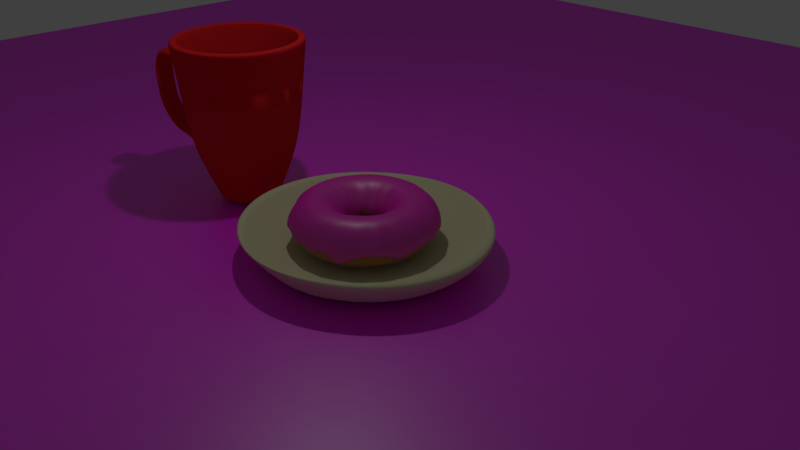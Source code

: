 # Source: untitled6.blend  (saved by Blender 2.79.0; exported with 4.5.12 LTS)
import bpy
from mathutils import Matrix  # noqa: F401  (used for matrix-valued properties, if any)

bpy.ops.wm.read_factory_settings(use_empty=True)
scene = bpy.context.scene
scene.name = 'Scene'

# ---- collections
col_collection_1 = bpy.data.collections.new('Collection 1'); scene.collection.children.link(col_collection_1)
col_collection_2 = bpy.data.collections.new('Collection 2'); scene.collection.children.link(col_collection_2)
col_collection_3 = bpy.data.collections.new('Collection 3'); scene.collection.children.link(col_collection_3)
col_collection_4 = bpy.data.collections.new('Collection 4'); scene.collection.children.link(col_collection_4)
col_collection_4.hide_render = True
col_collection_4.hide_viewport = True

# ---- images (referenced by path relative to the original .blend; pixels are not part of the script)
import os
ASSET_DIR = os.environ.get("B2B_ASSET_DIR", "")  # directory of the original .blend (textures are referenced by path, not embedded)
HERE = os.path.dirname(os.path.abspath(__file__))  # packed textures are extracted next to this script under _unpacked/

def load_image(name, relpath, width, height, colorspace="sRGB"):
    """Load a texture the original file referenced (path relative to the .blend, or extracted next to this script)."""
    p = next((c for c in (os.path.join(HERE, relpath), os.path.join(ASSET_DIR, relpath)) if relpath and os.path.exists(c)), "")
    if p:
        img = bpy.data.images.load(p, check_existing=True)
        img.name = name
    else:  # same state as the original file: an image datablock whose file is absent (Cycles renders it pink)
        img = bpy.data.images.new(name, width, height)
        img.source = "FILE"
        img.filepath = "//" + (relpath or name)
    img.colorspace_settings.name = colorspace
    return img
img_wood_015_basecolor_jpg_001 = load_image('Wood_015_basecolor.jpg.001', 'Wood_015_basecolor.jpg', 1024, 1024, 'sRGB')

# ---- materials (node trees are filled in below, after node groups)
mat_material_002 = bpy.data.materials.new('Material.002')
mat_material_002.alpha_threshold = 0.0
mat_material_002.roughness = 0.5
mat_material_001 = bpy.data.materials.new('Material.001')
mat_material_001.alpha_threshold = 0.0
mat_material_001.roughness = 0.5
mat_material_003 = bpy.data.materials.new('Material.003')
mat_material_003.alpha_threshold = 0.0
mat_material_003.roughness = 0.5
mat_material_004 = bpy.data.materials.new('Material.004')
mat_material_004.alpha_threshold = 0.0
mat_material_004.roughness = 0.5
mat_material = bpy.data.materials.new('Material')
mat_material.alpha_threshold = 0.0
mat_material.roughness = 0.5
mat_yellow = bpy.data.materials.new('yellow')
mat_yellow.alpha_threshold = 0.0
mat_yellow.roughness = 0.5
mat_green = bpy.data.materials.new('green')
mat_green.alpha_threshold = 0.0
mat_green.roughness = 0.5
mat_sprikle_blue = bpy.data.materials.new('sprikle_blue')
mat_sprikle_blue.alpha_threshold = 0.0
mat_sprikle_blue.roughness = 0.5

# ---- material node trees
mat_material_002.use_nodes = True; mat_material_002.node_tree.nodes.clear()
_N = mat_material_002.node_tree.nodes; _L = mat_material_002.node_tree.links
n0 = _N.new('ShaderNodeOutputMaterial'); n0.name = 'Material Output'; n0.location = (460, 306)
n1 = _N.new('ShaderNodeMixShader'); n1.name = 'Mix Shader'; n1.location = (240, 326)
n1.inputs[0].default_value = 0.1
n2 = _N.new('ShaderNodeBsdfDiffuse'); n2.name = 'Diffuse BSDF'; n2.location = (20, 397)
n2.inputs[0].default_value = (0.8, 0.01122, 0.509, 1.0)
n2.inputs[1].default_value = 0.25
n3 = _N.new('ShaderNodeBsdfAnisotropic'); n3.name = 'Glossy BSDF'; n3.location = (25, 238)
n3.distribution = 'GGX'
n3.inputs[1].default_value = 0.4472
_L.new(n2.outputs[0], n1.inputs[1])
_L.new(n1.outputs[0], n0.inputs[0])
_L.new(n3.outputs[0], n1.inputs[2])
n0.is_active_output = True
mat_material_001.use_nodes = True; mat_material_001.node_tree.nodes.clear()
_N = mat_material_001.node_tree.nodes; _L = mat_material_001.node_tree.links
n0 = _N.new('ShaderNodeBsdfDiffuse'); n0.name = 'Diffuse BSDF'; n0.location = (10, 300)
n0.inputs[0].default_value = (0.8864, 0.4678, 0.214, 1.0)
n0.inputs[1].default_value = 0.375
n1 = _N.new('ShaderNodeMixShader'); n1.name = 'Mix Shader'; n1.location = (267, 311)
n2 = _N.new('ShaderNodeOutputMaterial'); n2.name = 'Material Output'; n2.location = (467, 324)
n2.width = 159
_L.new(n0.outputs[0], n1.inputs[1])
_L.new(n1.outputs[0], n2.inputs[0])
n2.is_active_output = True
mat_material_003.use_nodes = True; mat_material_003.node_tree.nodes.clear()
_N = mat_material_003.node_tree.nodes; _L = mat_material_003.node_tree.links
n0 = _N.new('ShaderNodeBsdfDiffuse'); n0.name = 'Diffuse BSDF'; n0.location = (10, 300)
n0.inputs[0].default_value = (0.8, 0.02118, 0.02715, 1.0)
n0.inputs[1].default_value = 0.225
n1 = _N.new('ShaderNodeBsdfAnisotropic'); n1.name = 'Glossy BSDF'; n1.location = (10, 146)
n1.distribution = 'GGX'
n1.inputs[0].default_value = (0.0, 0.0, 0.0, 1.0)
n1.inputs[1].default_value = 0.5477
n2 = _N.new('ShaderNodeOutputMaterial'); n2.name = 'Material Output'; n2.location = (479, 230)
n3 = _N.new('ShaderNodeMixShader'); n3.name = 'Mix Shader'; n3.location = (259, 274)
n3.inputs[0].default_value = 0.1
_L.new(n0.outputs[0], n3.inputs[1])
_L.new(n3.outputs[0], n2.inputs[0])
_L.new(n1.outputs[0], n3.inputs[2])
n2.is_active_output = True
mat_material_004.use_nodes = True; mat_material_004.node_tree.nodes.clear()
_N = mat_material_004.node_tree.nodes; _L = mat_material_004.node_tree.links
n0 = _N.new('ShaderNodeBsdfDiffuse'); n0.name = 'Diffuse BSDF'; n0.location = (10, 300)
n1 = _N.new('ShaderNodeOutputMaterial'); n1.name = 'Material Output'; n1.location = (587, 294)
n2 = _N.new('ShaderNodeMixShader'); n2.name = 'Mix Shader'; n2.location = (303, 338)
n2.inputs[0].default_value = 0.1818
n3 = _N.new('ShaderNodeBsdfAnisotropic'); n3.name = 'Glossy BSDF'; n3.location = (33, 162)
n3.distribution = 'GGX'
n3.inputs[1].default_value = 0.4472
n4 = _N.new('ShaderNodeTexImage'); n4.name = 'Image Texture'; n4.location = (-213, 301)
n4.width = 140
n4.image = img_wood_015_basecolor_jpg_001
_L.new(n0.outputs[0], n2.inputs[1])
_L.new(n2.outputs[0], n1.inputs[0])
_L.new(n3.outputs[0], n2.inputs[2])
_L.new(n4.outputs[0], n0.inputs[0])
n1.is_active_output = True
mat_material.use_nodes = True; mat_material.node_tree.nodes.clear()
_N = mat_material.node_tree.nodes; _L = mat_material.node_tree.links
n0 = _N.new('ShaderNodeOutputMaterial'); n0.name = 'Material Output'; n0.location = (385, 300)
n1 = _N.new('ShaderNodeBsdfDiffuse'); n1.name = 'Diffuse BSDF'; n1.location = (10, 300)
n1.inputs[0].default_value = (0.7421, 0.7181, 0.4597, 1.0)
n1.inputs[1].default_value = 0.1833
n2 = _N.new('ShaderNodeMixShader'); n2.name = 'Mix Shader'; n2.location = (218, 222)
n2.inputs[0].default_value = 0.03636
n3 = _N.new('ShaderNodeBsdfAnisotropic'); n3.name = 'Glossy BSDF'; n3.location = (7, 150)
n3.distribution = 'GGX'
n3.inputs[0].default_value = (0.04499, 0.8, 0.01431, 1.0)
n3.inputs[1].default_value = 0.483
_L.new(n1.outputs[0], n2.inputs[1])
_L.new(n2.outputs[0], n0.inputs[0])
_L.new(n3.outputs[0], n2.inputs[2])
n0.is_active_output = True
mat_yellow.use_nodes = True; mat_yellow.node_tree.nodes.clear()
_N = mat_yellow.node_tree.nodes; _L = mat_yellow.node_tree.links
n0 = _N.new('ShaderNodeOutputMaterial'); n0.name = 'Material Output'; n0.location = (433, 300)
n1 = _N.new('ShaderNodeMixShader'); n1.name = 'Mix Shader'; n1.location = (198, 309)
n1.inputs[0].default_value = 0.4
n2 = _N.new('ShaderNodeBsdfDiffuse'); n2.name = 'Diffuse BSDF'; n2.location = (-94, 299)
n2.inputs[0].default_value = (0.8, 0.6902, 0.0403, 1.0)
n3 = _N.new('ShaderNodeBsdfAnisotropic'); n3.name = 'Glossy BSDF'; n3.location = (-86, 149)
n3.distribution = 'GGX'
n3.inputs[1].default_value = 0.3764
_L.new(n2.outputs[0], n1.inputs[1])
_L.new(n1.outputs[0], n0.inputs[0])
_L.new(n3.outputs[0], n1.inputs[2])
n0.is_active_output = True
mat_green.use_nodes = True; mat_green.node_tree.nodes.clear()
_N = mat_green.node_tree.nodes; _L = mat_green.node_tree.links
n0 = _N.new('ShaderNodeOutputMaterial'); n0.name = 'Material Output'; n0.location = (433, 300)
n1 = _N.new('ShaderNodeMixShader'); n1.name = 'Mix Shader'; n1.location = (198, 309)
n1.inputs[0].default_value = 0.4
n2 = _N.new('ShaderNodeBsdfDiffuse'); n2.name = 'Diffuse BSDF'; n2.location = (-94, 299)
n2.inputs[0].default_value = (0.09244, 0.8, 0.05955, 1.0)
n3 = _N.new('ShaderNodeBsdfAnisotropic'); n3.name = 'Glossy BSDF'; n3.location = (-86, 149)
n3.distribution = 'GGX'
n3.inputs[1].default_value = 0.3764
_L.new(n2.outputs[0], n1.inputs[1])
_L.new(n1.outputs[0], n0.inputs[0])
_L.new(n3.outputs[0], n1.inputs[2])
n0.is_active_output = True
mat_sprikle_blue.use_nodes = True; mat_sprikle_blue.node_tree.nodes.clear()
_N = mat_sprikle_blue.node_tree.nodes; _L = mat_sprikle_blue.node_tree.links
n0 = _N.new('ShaderNodeOutputMaterial'); n0.name = 'Material Output'; n0.location = (433, 300)
n1 = _N.new('ShaderNodeMixShader'); n1.name = 'Mix Shader'; n1.location = (198, 309)
n1.inputs[0].default_value = 0.4
n2 = _N.new('ShaderNodeBsdfDiffuse'); n2.name = 'Diffuse BSDF'; n2.location = (-94, 299)
n2.inputs[0].default_value = (0.01574, 0.01354, 0.8, 1.0)
n3 = _N.new('ShaderNodeBsdfAnisotropic'); n3.name = 'Glossy BSDF'; n3.location = (-86, 149)
n3.distribution = 'GGX'
n3.inputs[1].default_value = 0.3764
_L.new(n2.outputs[0], n1.inputs[1])
_L.new(n1.outputs[0], n0.inputs[0])
_L.new(n3.outputs[0], n1.inputs[2])
n0.is_active_output = True

# ---- world
world_world = bpy.data.worlds.new('World'); scene.world = world_world
world_world.color = (0.05088, 0.05088, 0.05088)
world_world.use_sun_shadow = False
world_world.sun_shadow_jitter_overblur = 0.0
world_world.cycles.sampling_method = 'MANUAL'

# ---- cameras
cam_camera = bpy.data.cameras.new('Camera')
cam_camera.clip_end = 100.0
cam_camera.lens = 35.0
cam_camera.sensor_width = 32.0
cam_camera.sensor_height = 18.0
cam_camera.ortho_scale = 7.314
cam_camera.dof.focus_distance = 0.0

# ---- lights
light_lamp = bpy.data.lights.new('Lamp', 'POINT')
light_lamp.transmission_factor = 0.0
light_lamp.cutoff_distance = 30.0
light_lamp.energy = 100.0
light_lamp.shadow_buffer_clip_start = 1.001
light_lamp.shadow_soft_size = 0.1
light_lamp.shadow_maximum_resolution = 0.006
light_lamp.use_absolute_resolution = True

# ---- meshes
me_torus_003 = bpy.data.meshes.new('Torus.003')
me_torus_003.from_pydata([(0.9046, 0.0001829, -0.01768), (0.877, 0.0002494, 0.05565), (0.7855, 0.0003497, 0.2378), (0.6386, 0.0003497, 0.2772), (0.4916, 0.0003497, 0.2378), (0.3628, 3.801e-05, 0.1277), (0.3389, 0.0002539, -0.02711), (0.8834, 0.1164, -0.06483), (0.8505, 0.1121, 0.1287), (0.7788, 0.1029, 0.2378), (0.6331, 0.08372, 0.2772), (0.4874, 0.06455, 0.2378), (0.3772, 0.04998, 0.08953), (0.3259, 0.04301, -0.09469), (0.8578, 0.23, -0.01645), (0.8417, 0.2258, 0.09197), (0.7587, 0.2037, 0.2378), (0.6168, 0.1657, 0.2772), (0.4749, 0.1276, 0.2378), (0.357, 0.0958, 0.0641), (0.3255, 0.08749, -0.0208), (0.832, 0.3448, -0.07536), (0.8108, 0.3362, 0.1057), (0.7257, 0.301, 0.2378), (0.5899, 0.2448, 0.2772), (0.4542, 0.1886, 0.2378), (0.3404, 0.1412, 0.0437), (0.3108, 0.129, -0.08138), (0.7637, 0.441, -0.003206), (0.7546, 0.4359, 0.1324), (0.6802, 0.3932, 0.2378), (0.553, 0.3197, 0.2772), (0.4257, 0.2463, 0.2378), (0.3303, 0.1911, 0.06097), (0.2896, 0.1675, -0.09262), (0.7067, 0.5424, -0.0849), (0.6892, 0.5291, 0.08364), (0.6231, 0.4786, 0.2378), (0.5066, 0.3892, 0.2772), (0.39, 0.2998, 0.2378), (0.2879, 0.221, 0.06811), (0.2666, 0.2048, -0.02006), (0.6429, 0.6433, -0.06568), (0.618, 0.6184, 0.1032), (0.5554, 0.5559, 0.2378), (0.4515, 0.452, 0.2772), (0.3476, 0.3481, 0.2378), (0.2659, 0.2663, 0.04813), (0.2348, 0.235, -0.06451), (0.5388, 0.7023, -0.04067), (0.5416, 0.7064, 0.08157), (0.4781, 0.6237, 0.2378), (0.3887, 0.5071, 0.2772), (0.2992, 0.3906, 0.2378), (0.2309, 0.3014, 0.1231), (0.2019, 0.2634, -0.07135), (0.4419, 0.7655, -0.04677), (0.4399, 0.7625, 0.1098), (0.3926, 0.6808, 0.2378), (0.3192, 0.5535, 0.2772), (0.2457, 0.4263, 0.2378), (0.183, 0.3172, 0.07751), (0.1653, 0.2865, -0.06077), (0.342, 0.8259, -0.05688), (0.3244, 0.7834, 0.1223), (0.3005, 0.7262, 0.2378), (0.2442, 0.5905, 0.2772), (0.188, 0.4548, 0.2378), (0.1431, 0.3461, 0.1001), (0.1307, 0.3163, -0.03884), (0.2394, 0.8943, -0.05844), (0.2222, 0.8297, 0.07108), (0.2031, 0.7593, 0.2378), (0.1651, 0.6173, 0.2772), (0.1271, 0.4754, 0.2378), (0.09776, 0.3657, 0.1152), (0.08784, 0.3287, -0.09395), (0.1155, 0.8774, -0.06666), (0.1102, 0.8376, 0.1192), (0.1023, 0.7793, 0.2378), (0.08317, 0.6336, 0.2772), (0.064, 0.488, 0.2378), (0.04761, 0.362, 0.1179), (0.04373, 0.3333, -0.0754), (-0.0001512, 0.9182, -0.03479), (-7.492e-06, 0.8393, 0.1303), (-0.0002019, 0.786, 0.2378), (-0.0002019, 0.6391, 0.2772), (-0.0002019, 0.4922, 0.2378), (-7.466e-08, 0.3602, 0.06572), (-7.68e-05, 0.3316, -0.0153), (-0.1162, 0.8822, -0.04933), (-0.1098, 0.8337, 0.09824), (-0.1028, 0.7793, 0.2378), (-0.08358, 0.6336, 0.2772), (-0.0644, 0.488, 0.2378), (-0.04928, 0.3735, 0.1008), (-0.04425, 0.3353, -0.06757), (-0.2378, 0.8872, -0.04752), (-0.2194, 0.8187, 0.07338), (-0.2035, 0.7593, 0.2378), (-0.1655, 0.6173, 0.2772), (-0.1275, 0.4754, 0.2378), (-0.09475, 0.3535, 0.1052), (-0.08712, 0.3249, -0.03787), (-0.337, 0.8135, -0.04964), (-0.3391, 0.8185, 0.09888), (-0.3009, 0.7262, 0.2378), (-0.2446, 0.5905, 0.2772), (-0.1884, 0.4548, 0.2378), (-0.1408, 0.3398, 0.0722), (-0.129, 0.3113, -0.0495), (-0.4605, 0.7976, -0.03617), (-0.42, 0.7274, 0.1046), (-0.393, 0.6808, 0.2378), (-0.3196, 0.5535, 0.2772), (-0.2461, 0.4263, 0.2378), (-0.1824, 0.3158, 0.07849), (-0.1643, 0.2846, -0.05542), (-0.5511, 0.7182, -0.04796), (-0.52, 0.6777, 0.1082), (-0.4785, 0.6237, 0.2378), (-0.3891, 0.5071, 0.2772), (-0.2996, 0.3906, 0.2378), (-0.2241, 0.2921, 0.06337), (-0.1998, 0.2604, -0.04655), (-0.6194, 0.6194, -0.0168), (-0.6163, 0.6164, 0.1166), (-0.5558, 0.5559, 0.2378), (-0.4519, 0.452, 0.2772), (-0.348, 0.3481, 0.2378), (-0.2553, 0.2553, 0.1084), (-0.2336, 0.2337, -0.05461), (-0.7207, 0.5532, -0.02337), (-0.6828, 0.524, 0.1039), (-0.6235, 0.4786, 0.2378), (-0.507, 0.3892, 0.2772), (-0.3904, 0.2998, 0.2378), (-0.297, 0.228, 0.1265), (-0.2584, 0.1983, -0.014), (-0.7663, 0.4425, -0.05063), (-0.7307, 0.4219, 0.07192), (-0.6806, 0.3932, 0.2378), (-0.5534, 0.3197, 0.2772), (-0.4262, 0.2463, 0.2378), (-0.32, 0.1848, 0.08155), (-0.2931, 0.1694, -0.02164), (-0.8245, 0.3416, -0.0466), (-0.7903, 0.3274, 0.09924), (-0.7261, 0.301, 0.2378), (-0.5903, 0.2448, 0.2772), (-0.4546, 0.1886, 0.2378), (-0.3472, 0.144, 0.08103), (-0.3102, 0.1286, -0.08584), (-0.8689, 0.233, -0.04866), (-0.8561, 0.2296, 0.1225), (-0.7591, 0.2037, 0.2378), (-0.6172, 0.1657, 0.2772), (-0.4753, 0.1276, 0.2378), (-0.3497, 0.09372, 0.07503), (-0.3286, 0.08828, -0.06455), (-0.8819, 0.1162, -0.04458), (-0.8656, 0.1142, 0.08243), (-0.7792, 0.1029, 0.2378), (-0.6335, 0.08372, 0.2772), (-0.4878, 0.06455, 0.2378), (-0.3742, 0.0495, 0.09069), (-0.3364, 0.04452, -0.08505), (-0.8847, 6.331e-05, -0.06755), (-0.842, 2.998e-05, 0.116), (-0.7859, 0.0003498, 0.2378), (-0.639, 0.0003498, 0.2772), (-0.492, 0.0003498, 0.2378), (-0.3661, 8.595e-05, 0.1189), (-0.3308, 0.0001205, -0.08033), (-0.896, -0.1178, -0.02746), (-0.8758, -0.115, 0.07127), (-0.7792, -0.1022, 0.2378), (-0.6335, -0.08303, 0.2772), (-0.4878, -0.06385, 0.2378), (-0.3581, -0.04713, 0.07086), (-0.3322, -0.04353, -0.09323), (-0.8624, -0.2309, -0.01818), (-0.8154, -0.2184, 0.09514), (-0.7591, -0.203, 0.2378), (-0.6172, -0.165, 0.2772), (-0.4753, -0.1269, 0.2378), (-0.3484, -0.09336, 0.1303), (-0.3255, -0.08697, -0.04578), (-0.8573, -0.3547, -0.02008), (-0.8064, -0.3337, 0.09074), (-0.7261, -0.3003, 0.2378), (-0.5903, -0.2441, 0.2772), (-0.4546, -0.1879, 0.2378), (-0.3332, -0.138, 0.05549), (-0.3016, -0.1249, -0.05954), (-0.8005, -0.4618, -0.032), (-0.7411, -0.4277, 0.1159), (-0.6806, -0.3925, 0.2378), (-0.5534, -0.319, 0.2772), (-0.4262, -0.2456, 0.2378), (-0.3173, -0.1831, 0.09325), (-0.2861, -0.165, -0.06019), (-0.698, -0.5356, -0.06311), (-0.6751, -0.5179, 0.0555), (-0.6235, -0.4779, 0.2378), (-0.507, -0.3885, 0.2772), (-0.3904, -0.2991, 0.2378), (-0.293, -0.2246, 0.04304), (-0.2632, -0.2018, -0.1033), (-0.6269, -0.6268, -0.04832), (-0.6208, -0.6204, 0.04962), (-0.5558, -0.5552, 0.2378), (-0.4519, -0.4513, 0.2772), (-0.348, -0.3474, 0.2378), (-0.2582, -0.2581, 0.05719), (-0.2348, -0.2345, -0.007249), (-0.5628, -0.7329, -0.06517), (-0.5357, -0.6977, 0.1283), (-0.4785, -0.623, 0.2378), (-0.3891, -0.5064, 0.2772), (-0.2996, -0.3899, 0.2378), (-0.2323, -0.3021, 0.1057), (-0.1998, -0.2602, -0.09289), (-0.4464, -0.7729, -0.02565), (-0.4257, -0.7371, 0.1137), (-0.393, -0.6801, 0.2378), (-0.3196, -0.5528, 0.2772), (-0.2461, -0.4256, 0.2378), (-0.1846, -0.3195, 0.07298), (-0.1645, -0.2848, -0.04379), (-0.344, -0.8301, -0.03077), (-0.3229, -0.7794, 0.09405), (-0.3009, -0.7255, 0.2378), (-0.2446, -0.5898, 0.2772), (-0.1884, -0.4541, 0.2378), (-0.1454, -0.3504, 0.04447), (-0.1279, -0.3083, -0.04613), (-0.2289, -0.8541, -0.09987), (-0.2169, -0.8095, 0.1124), (-0.2035, -0.7586, 0.2378), (-0.1655, -0.6166, 0.2772), (-0.1275, -0.4747, 0.2378), (-0.09905, -0.3687, 0.09348), (-0.08611, -0.3209, -0.1008), (-0.1147, -0.8714, -0.03303), (-0.1099, -0.8347, 0.1123), (-0.1028, -0.7786, 0.2378), (-0.08358, -0.6329, 0.2772), (-0.0644, -0.4873, 0.2378), (-0.04738, -0.3596, 0.1301), (-0.04385, -0.3321, -0.07368), (-2.512e-06, -0.8748, -0.06632), (-0.0001401, -0.8758, 0.04935), (-0.0002019, -0.7853, 0.2378), (-0.0002019, -0.6384, 0.2772), (-0.0002019, -0.4915, 0.2378), (-1.502e-05, -0.3619, 0.03217), (-5.449e-05, -0.329, -0.06649), (0.116, -0.8815, -0.09771), (0.1104, -0.8386, 0.09174), (0.1023, -0.7786, 0.2378), (0.08317, -0.6329, 0.2772), (0.064, -0.4873, 0.2378), (0.04944, -0.3765, 0.02345), (0.04319, -0.3285, -0.03638), (0.2287, -0.8534, -0.01059), (0.2225, -0.8305, 0.01646), (0.2031, -0.7586, 0.2378), (0.1651, -0.6166, 0.2772), (0.1271, -0.4747, 0.2378), (0.09588, -0.358, 0.04153), (0.08641, -0.3227, -0.02998), (0.3544, -0.8557, -0.0615), (0.323, -0.7797, 0.1062), (0.3005, -0.7255, 0.2378), (0.2442, -0.5898, 0.2772), (0.188, -0.4541, 0.2378), (0.1441, -0.348, 0.04652), (0.1248, -0.3014, -0.08698), (0.4661, -0.8073, -0.1553), (0.4341, -0.7519, 0.01946), (0.3926, -0.6801, 0.2378), (0.3192, -0.5528, 0.2772), (0.2457, -0.4256, 0.2378), (0.1851, -0.3206, 0.1093), (0.1709, -0.296, -0.06615), (0.5484, -0.7147, -0.08267), (0.5283, -0.6884, 0.07362), (0.4781, -0.623, 0.2378), (0.3887, -0.5064, 0.2772), (0.2992, -0.3899, 0.2378), (0.2326, -0.303, 0.08557), (0.2013, -0.2623, -0.1146), (0.6533, -0.6532, -0.02616), (0.6069, -0.6069, 0.09454), (0.5554, -0.5552, 0.2378), (0.4515, -0.4513, 0.2772), (0.3476, -0.3474, 0.2378), (0.2586, -0.2586, 0.1348), (0.2297, -0.2297, -0.0275), (0.7159, -0.5492, -0.03018), (0.6913, -0.5303, 0.03362), (0.6231, -0.4779, 0.2378), (0.5066, -0.3885, 0.2772), (0.39, -0.2991, 0.2378), (0.2949, -0.2262, 0.08023), (0.26, -0.1994, -0.009868), (0.7915, -0.4568, -0.01771), (0.7652, -0.4416, 0.1206), (0.6802, -0.3925, 0.2378), (0.553, -0.319, 0.2772), (0.4257, -0.2456, 0.2378), (0.3182, -0.1836, 0.09689), (0.2804, -0.1619, -0.01778), (0.8129, -0.3367, -0.06851), (0.7779, -0.3222, 0.03512), (0.7257, -0.3003, 0.2378), (0.5899, -0.2441, 0.2772), (0.4542, -0.1879, 0.2378), (0.3393, -0.1405, 0.07664), (0.3154, -0.1304, -0.05189), (0.8825, -0.2363, -0.113), (0.8498, -0.2275, 0.09591), (0.7587, -0.203, 0.2378), (0.6168, -0.165, 0.2772), (0.4749, -0.1269, 0.2378), (0.357, -0.09553, 0.04577), (0.3255, -0.08702, -0.06013), (0.8943, -0.1176, -0.1025), (0.8461, -0.1113, 0.1009), (0.7788, -0.1022, 0.2378), (0.6331, -0.08303, 0.2772), (0.4874, -0.06385, 0.2378), (0.3722, -0.04879, 0.09629), (0.3339, -0.04375, -0.0763)], [], [(0, 1, 8, 7), (1, 2, 9, 8), (2, 3, 10, 9), (3, 4, 11, 10), (4, 5, 12, 11), (5, 6, 13, 12), (7, 8, 15, 14), (8, 9, 16, 15), (9, 10, 17, 16), (10, 11, 18, 17), (11, 12, 19, 18), (12, 13, 20, 19), (14, 15, 22, 21), (15, 16, 23, 22), (16, 17, 24, 23), (17, 18, 25, 24), (18, 19, 26, 25), (19, 20, 27, 26), (21, 22, 29, 28), (22, 23, 30, 29), (23, 24, 31, 30), (24, 25, 32, 31), (25, 26, 33, 32), (26, 27, 34, 33), (28, 29, 36, 35), (29, 30, 37, 36), (30, 31, 38, 37), (31, 32, 39, 38), (32, 33, 40, 39), (33, 34, 41, 40), (35, 36, 43, 42), (36, 37, 44, 43), (37, 38, 45, 44), (38, 39, 46, 45), (39, 40, 47, 46), (40, 41, 48, 47), (42, 43, 50, 49), (43, 44, 51, 50), (44, 45, 52, 51), (45, 46, 53, 52), (46, 47, 54, 53), (47, 48, 55, 54), (49, 50, 57, 56), (50, 51, 58, 57), (51, 52, 59, 58), (52, 53, 60, 59), (53, 54, 61, 60), (54, 55, 62, 61), (56, 57, 64, 63), (57, 58, 65, 64), (58, 59, 66, 65), (59, 60, 67, 66), (60, 61, 68, 67), (61, 62, 69, 68), (63, 64, 71, 70), (64, 65, 72, 71), (65, 66, 73, 72), (66, 67, 74, 73), (67, 68, 75, 74), (68, 69, 76, 75), (70, 71, 78, 77), (71, 72, 79, 78), (72, 73, 80, 79), (73, 74, 81, 80), (74, 75, 82, 81), (75, 76, 83, 82), (77, 78, 85, 84), (78, 79, 86, 85), (79, 80, 87, 86), (80, 81, 88, 87), (81, 82, 89, 88), (82, 83, 90, 89), (84, 85, 92, 91), (85, 86, 93, 92), (86, 87, 94, 93), (87, 88, 95, 94), (88, 89, 96, 95), (89, 90, 97, 96), (91, 92, 99, 98), (92, 93, 100, 99), (93, 94, 101, 100), (94, 95, 102, 101), (95, 96, 103, 102), (96, 97, 104, 103), (98, 99, 106, 105), (99, 100, 107, 106), (100, 101, 108, 107), (101, 102, 109, 108), (102, 103, 110, 109), (103, 104, 111, 110), (105, 106, 113, 112), (106, 107, 114, 113), (107, 108, 115, 114), (108, 109, 116, 115), (109, 110, 117, 116), (110, 111, 118, 117), (112, 113, 120, 119), (113, 114, 121, 120), (114, 115, 122, 121), (115, 116, 123, 122), (116, 117, 124, 123), (117, 118, 125, 124), (119, 120, 127, 126), (120, 121, 128, 127), (121, 122, 129, 128), (122, 123, 130, 129), (123, 124, 131, 130), (124, 125, 132, 131), (126, 127, 134, 133), (127, 128, 135, 134), (128, 129, 136, 135), (129, 130, 137, 136), (130, 131, 138, 137), (131, 132, 139, 138), (133, 134, 141, 140), (134, 135, 142, 141), (135, 136, 143, 142), (136, 137, 144, 143), (137, 138, 145, 144), (138, 139, 146, 145), (140, 141, 148, 147), (141, 142, 149, 148), (142, 143, 150, 149), (143, 144, 151, 150), (144, 145, 152, 151), (145, 146, 153, 152), (147, 148, 155, 154), (148, 149, 156, 155), (149, 150, 157, 156), (150, 151, 158, 157), (151, 152, 159, 158), (152, 153, 160, 159), (154, 155, 162, 161), (155, 156, 163, 162), (156, 157, 164, 163), (157, 158, 165, 164), (158, 159, 166, 165), (159, 160, 167, 166), (161, 162, 169, 168), (162, 163, 170, 169), (163, 164, 171, 170), (164, 165, 172, 171), (165, 166, 173, 172), (166, 167, 174, 173), (168, 169, 176, 175), (169, 170, 177, 176), (170, 171, 178, 177), (171, 172, 179, 178), (172, 173, 180, 179), (173, 174, 181, 180), (175, 176, 183, 182), (176, 177, 184, 183), (177, 178, 185, 184), (178, 179, 186, 185), (179, 180, 187, 186), (180, 181, 188, 187), (182, 183, 190, 189), (183, 184, 191, 190), (184, 185, 192, 191), (185, 186, 193, 192), (186, 187, 194, 193), (187, 188, 195, 194), (189, 190, 197, 196), (190, 191, 198, 197), (191, 192, 199, 198), (192, 193, 200, 199), (193, 194, 201, 200), (194, 195, 202, 201), (196, 197, 204, 203), (197, 198, 205, 204), (198, 199, 206, 205), (199, 200, 207, 206), (200, 201, 208, 207), (201, 202, 209, 208), (203, 204, 211, 210), (204, 205, 212, 211), (205, 206, 213, 212), (206, 207, 214, 213), (207, 208, 215, 214), (208, 209, 216, 215), (210, 211, 218, 217), (211, 212, 219, 218), (212, 213, 220, 219), (213, 214, 221, 220), (214, 215, 222, 221), (215, 216, 223, 222), (217, 218, 225, 224), (218, 219, 226, 225), (219, 220, 227, 226), (220, 221, 228, 227), (221, 222, 229, 228), (222, 223, 230, 229), (224, 225, 232, 231), (225, 226, 233, 232), (226, 227, 234, 233), (227, 228, 235, 234), (228, 229, 236, 235), (229, 230, 237, 236), (231, 232, 239, 238), (232, 233, 240, 239), (233, 234, 241, 240), (234, 235, 242, 241), (235, 236, 243, 242), (236, 237, 244, 243), (238, 239, 246, 245), (239, 240, 247, 246), (240, 241, 248, 247), (241, 242, 249, 248), (242, 243, 250, 249), (243, 244, 251, 250), (245, 246, 253, 252), (246, 247, 254, 253), (247, 248, 255, 254), (248, 249, 256, 255), (249, 250, 257, 256), (250, 251, 258, 257), (252, 253, 260, 259), (253, 254, 261, 260), (254, 255, 262, 261), (255, 256, 263, 262), (256, 257, 264, 263), (257, 258, 265, 264), (259, 260, 267, 266), (260, 261, 268, 267), (261, 262, 269, 268), (262, 263, 270, 269), (263, 264, 271, 270), (264, 265, 272, 271), (266, 267, 274, 273), (267, 268, 275, 274), (268, 269, 276, 275), (269, 270, 277, 276), (270, 271, 278, 277), (271, 272, 279, 278), (273, 274, 281, 280), (274, 275, 282, 281), (275, 276, 283, 282), (276, 277, 284, 283), (277, 278, 285, 284), (278, 279, 286, 285), (280, 281, 288, 287), (281, 282, 289, 288), (282, 283, 290, 289), (283, 284, 291, 290), (284, 285, 292, 291), (285, 286, 293, 292), (287, 288, 295, 294), (288, 289, 296, 295), (289, 290, 297, 296), (290, 291, 298, 297), (291, 292, 299, 298), (292, 293, 300, 299), (294, 295, 302, 301), (295, 296, 303, 302), (296, 297, 304, 303), (297, 298, 305, 304), (298, 299, 306, 305), (299, 300, 307, 306), (301, 302, 309, 308), (302, 303, 310, 309), (303, 304, 311, 310), (304, 305, 312, 311), (305, 306, 313, 312), (306, 307, 314, 313), (308, 309, 316, 315), (309, 310, 317, 316), (310, 311, 318, 317), (311, 312, 319, 318), (312, 313, 320, 319), (313, 314, 321, 320), (315, 316, 323, 322), (316, 317, 324, 323), (317, 318, 325, 324), (318, 319, 326, 325), (319, 320, 327, 326), (320, 321, 328, 327), (322, 323, 330, 329), (323, 324, 331, 330), (324, 325, 332, 331), (325, 326, 333, 332), (326, 327, 334, 333), (327, 328, 335, 334), (329, 330, 1, 0), (330, 331, 2, 1), (331, 332, 3, 2), (332, 333, 4, 3), (333, 334, 5, 4), (334, 335, 6, 5)])
me_torus_003.polygons.foreach_set('use_smooth', [True] * 288)
me_torus_003.materials.append(mat_material_002)
me_torus_003.use_remesh_preserve_volume = False
me_torus_003.use_remesh_preserve_attributes = False
me_torus_003.use_mirror_vertex_groups = False
me_torus_003.update()
me_torus_001 = bpy.data.meshes.new('Torus.001')
me_torus_001.from_pydata([(0.9165, 0.0, 0.0), (0.8778, 0.0, 0.1444), (0.7721, 0.0, 0.2501), (0.6277, 0.0, 0.2888), (0.4834, 0.0, 0.2501), (0.3777, 0.0, 0.1444), (0.339, 0.0, 3.536e-17), (0.3777, 0.0, -0.1444), (0.4834, 0.0, -0.2501), (0.6277, 0.0, -0.2888), (0.7721, 0.0, -0.2501), (0.8778, 0.0, -0.1444), (0.9087, 0.1196, 0.0), (0.8703, 0.1146, 0.1444), (0.7655, 0.1008, 0.2501), (0.6224, 0.08194, 0.2888), (0.4792, 0.06309, 0.2501), (0.3744, 0.0493, 0.1444), (0.3361, 0.04425, 3.536e-17), (0.3744, 0.0493, -0.1444), (0.4792, 0.06309, -0.2501), (0.6224, 0.08194, -0.2888), (0.7655, 0.1008, -0.2501), (0.8703, 0.1146, -0.1444), (0.8853, 0.2372, 0.0), (0.8479, 0.2272, 0.1444), (0.7458, 0.1998, 0.2501), (0.6064, 0.1625, 0.2888), (0.4669, 0.1251, 0.2501), (0.3648, 0.09775, 0.1444), (0.3274, 0.08773, 3.536e-17), (0.3648, 0.09775, -0.1444), (0.4669, 0.1251, -0.2501), (0.6064, 0.1625, -0.2888), (0.7458, 0.1998, -0.2501), (0.8479, 0.2272, -0.1444), (0.8467, 0.3507, 0.0), (0.811, 0.3359, 0.1444), (0.7134, 0.2955, 0.2501), (0.58, 0.2402, 0.2888), (0.4466, 0.185, 0.2501), (0.3489, 0.1445, 0.1444), (0.3132, 0.1297, 3.536e-17), (0.3489, 0.1445, -0.1444), (0.4466, 0.185, -0.2501), (0.58, 0.2402, -0.2888), (0.7134, 0.2955, -0.2501), (0.811, 0.3359, -0.1444), (0.7937, 0.4583, 0.0), (0.7602, 0.4389, 0.1444), (0.6687, 0.3861, 0.2501), (0.5436, 0.3139, 0.2888), (0.4186, 0.2417, 0.2501), (0.3271, 0.1888, 0.1444), (0.2936, 0.1695, 3.536e-17), (0.3271, 0.1888, -0.1444), (0.4186, 0.2417, -0.2501), (0.5436, 0.3139, -0.2888), (0.6687, 0.3861, -0.2501), (0.7602, 0.4389, -0.1444), (0.7271, 0.5579, 0.0), (0.6964, 0.5344, 0.1444), (0.6126, 0.47, 0.2501), (0.498, 0.3821, 0.2888), (0.3835, 0.2943, 0.2501), (0.2996, 0.2299, 0.1444), (0.2689, 0.2064, 3.536e-17), (0.2996, 0.2299, -0.1444), (0.3835, 0.2943, -0.2501), (0.498, 0.3821, -0.2888), (0.6126, 0.47, -0.2501), (0.6964, 0.5344, -0.1444), (0.6481, 0.6481, 0.0), (0.6207, 0.6207, 0.1444), (0.546, 0.546, 0.2501), (0.4439, 0.4439, 0.2888), (0.3418, 0.3418, 0.2501), (0.2671, 0.2671, 0.1444), (0.2397, 0.2397, 3.536e-17), (0.2671, 0.2671, -0.1444), (0.3418, 0.3418, -0.2501), (0.4439, 0.4439, -0.2888), (0.546, 0.546, -0.2501), (0.6207, 0.6207, -0.1444), (0.5579, 0.7271, 0.0), (0.5344, 0.6964, 0.1444), (0.47, 0.6126, 0.2501), (0.3821, 0.498, 0.2888), (0.2943, 0.3835, 0.2501), (0.2299, 0.2996, 0.1444), (0.2064, 0.2689, 3.536e-17), (0.2299, 0.2996, -0.1444), (0.2943, 0.3835, -0.2501), (0.3821, 0.498, -0.2888), (0.47, 0.6126, -0.2501), (0.5344, 0.6964, -0.1444), (0.4583, 0.7937, 0.0), (0.4389, 0.7602, 0.1444), (0.3861, 0.6687, 0.2501), (0.3139, 0.5436, 0.2888), (0.2417, 0.4186, 0.2501), (0.1888, 0.3271, 0.1444), (0.1695, 0.2936, 3.536e-17), (0.1888, 0.3271, -0.1444), (0.2417, 0.4186, -0.2501), (0.3139, 0.5436, -0.2888), (0.3861, 0.6687, -0.2501), (0.4389, 0.7602, -0.1444), (0.3507, 0.8467, 0.0), (0.3359, 0.811, 0.1444), (0.2955, 0.7134, 0.2501), (0.2402, 0.58, 0.2888), (0.185, 0.4466, 0.2501), (0.1445, 0.3489, 0.1444), (0.1297, 0.3132, 3.536e-17), (0.1445, 0.3489, -0.1444), (0.185, 0.4466, -0.2501), (0.2402, 0.58, -0.2888), (0.2955, 0.7134, -0.2501), (0.3359, 0.811, -0.1444), (0.2372, 0.8853, 0.0), (0.2272, 0.8479, 0.1444), (0.1998, 0.7458, 0.2501), (0.1625, 0.6064, 0.2888), (0.1251, 0.4669, 0.2501), (0.09775, 0.3648, 0.1444), (0.08773, 0.3274, 3.536e-17), (0.09775, 0.3648, -0.1444), (0.1251, 0.4669, -0.2501), (0.1625, 0.6064, -0.2888), (0.1998, 0.7458, -0.2501), (0.2272, 0.8479, -0.1444), (0.1196, 0.9087, 0.0), (0.1146, 0.8703, 0.1444), (0.1008, 0.7655, 0.2501), (0.08194, 0.6224, 0.2888), (0.06309, 0.4792, 0.2501), (0.0493, 0.3744, 0.1444), (0.04425, 0.3361, 3.536e-17), (0.0493, 0.3744, -0.1444), (0.06309, 0.4792, -0.2501), (0.08194, 0.6224, -0.2888), (0.1008, 0.7655, -0.2501), (0.1146, 0.8703, -0.1444), (6.919e-08, 0.9165, 0.0), (6.627e-08, 0.8778, 0.1444), (5.829e-08, 0.7721, 0.2501), (4.739e-08, 0.6277, 0.2888), (3.649e-08, 0.4834, 0.2501), (2.851e-08, 0.3777, 0.1444), (2.559e-08, 0.339, 3.536e-17), (2.851e-08, 0.3777, -0.1444), (3.649e-08, 0.4834, -0.2501), (4.739e-08, 0.6277, -0.2888), (5.829e-08, 0.7721, -0.2501), (6.627e-08, 0.8778, -0.1444), (-0.1196, 0.9087, 0.0), (-0.1146, 0.8703, 0.1444), (-0.1008, 0.7655, 0.2501), (-0.08194, 0.6224, 0.2888), (-0.06309, 0.4792, 0.2501), (-0.0493, 0.3744, 0.1444), (-0.04425, 0.3361, 3.536e-17), (-0.0493, 0.3744, -0.1444), (-0.06309, 0.4792, -0.2501), (-0.08194, 0.6224, -0.2888), (-0.1008, 0.7655, -0.2501), (-0.1146, 0.8703, -0.1444), (-0.2372, 0.8853, 0.0), (-0.2272, 0.8479, 0.1444), (-0.1998, 0.7458, 0.2501), (-0.1625, 0.6064, 0.2888), (-0.1251, 0.4669, 0.2501), (-0.09775, 0.3648, 0.1444), (-0.08773, 0.3274, 3.536e-17), (-0.09775, 0.3648, -0.1444), (-0.1251, 0.4669, -0.2501), (-0.1625, 0.6064, -0.2888), (-0.1998, 0.7458, -0.2501), (-0.2272, 0.8479, -0.1444), (-0.3507, 0.8467, 0.0), (-0.3359, 0.811, 0.1444), (-0.2955, 0.7134, 0.2501), (-0.2402, 0.58, 0.2888), (-0.185, 0.4466, 0.2501), (-0.1445, 0.3489, 0.1444), (-0.1297, 0.3132, 3.536e-17), (-0.1445, 0.3489, -0.1444), (-0.185, 0.4466, -0.2501), (-0.2402, 0.58, -0.2888), (-0.2955, 0.7134, -0.2501), (-0.3359, 0.811, -0.1444), (-0.4583, 0.7937, 0.0), (-0.4389, 0.7602, 0.1444), (-0.3861, 0.6687, 0.2501), (-0.3139, 0.5436, 0.2888), (-0.2417, 0.4186, 0.2501), (-0.1888, 0.3271, 0.1444), (-0.1695, 0.2936, 3.536e-17), (-0.1888, 0.3271, -0.1444), (-0.2417, 0.4186, -0.2501), (-0.3139, 0.5436, -0.2888), (-0.3861, 0.6687, -0.2501), (-0.4389, 0.7602, -0.1444), (-0.5579, 0.7271, 0.0), (-0.5344, 0.6964, 0.1444), (-0.47, 0.6126, 0.2501), (-0.3821, 0.498, 0.2888), (-0.2943, 0.3835, 0.2501), (-0.2299, 0.2996, 0.1444), (-0.2064, 0.2689, 3.536e-17), (-0.2299, 0.2996, -0.1444), (-0.2943, 0.3835, -0.2501), (-0.3821, 0.498, -0.2888), (-0.47, 0.6126, -0.2501), (-0.5344, 0.6964, -0.1444), (-0.6481, 0.6481, 0.0), (-0.6207, 0.6207, 0.1444), (-0.546, 0.546, 0.2501), (-0.4439, 0.4439, 0.2888), (-0.3418, 0.3418, 0.2501), (-0.2671, 0.2671, 0.1444), (-0.2397, 0.2397, 3.536e-17), (-0.2671, 0.2671, -0.1444), (-0.3418, 0.3418, -0.2501), (-0.4439, 0.4439, -0.2888), (-0.546, 0.546, -0.2501), (-0.6207, 0.6207, -0.1444), (-0.7271, 0.5579, 0.0), (-0.6964, 0.5344, 0.1444), (-0.6126, 0.47, 0.2501), (-0.498, 0.3821, 0.2888), (-0.3835, 0.2943, 0.2501), (-0.2996, 0.2299, 0.1444), (-0.2689, 0.2064, 3.536e-17), (-0.2996, 0.2299, -0.1444), (-0.3835, 0.2943, -0.2501), (-0.498, 0.3821, -0.2888), (-0.6126, 0.47, -0.2501), (-0.6964, 0.5344, -0.1444), (-0.7937, 0.4583, 0.0), (-0.7602, 0.4389, 0.1444), (-0.6687, 0.3861, 0.2501), (-0.5436, 0.3139, 0.2888), (-0.4186, 0.2417, 0.2501), (-0.3271, 0.1888, 0.1444), (-0.2936, 0.1695, 3.536e-17), (-0.3271, 0.1888, -0.1444), (-0.4186, 0.2417, -0.2501), (-0.5436, 0.3139, -0.2888), (-0.6687, 0.3861, -0.2501), (-0.7602, 0.4389, -0.1444), (-0.8467, 0.3507, 0.0), (-0.811, 0.3359, 0.1444), (-0.7134, 0.2955, 0.2501), (-0.58, 0.2402, 0.2888), (-0.4466, 0.185, 0.2501), (-0.3489, 0.1445, 0.1444), (-0.3132, 0.1297, 3.536e-17), (-0.3489, 0.1445, -0.1444), (-0.4466, 0.185, -0.2501), (-0.58, 0.2402, -0.2888), (-0.7134, 0.2955, -0.2501), (-0.811, 0.3359, -0.1444), (-0.8853, 0.2372, 0.0), (-0.8479, 0.2272, 0.1444), (-0.7458, 0.1998, 0.2501), (-0.6064, 0.1625, 0.2888), (-0.4669, 0.1251, 0.2501), (-0.3648, 0.09775, 0.1444), (-0.3274, 0.08773, 3.536e-17), (-0.3648, 0.09775, -0.1444), (-0.4669, 0.1251, -0.2501), (-0.6064, 0.1625, -0.2888), (-0.7458, 0.1998, -0.2501), (-0.8479, 0.2272, -0.1444), (-0.9087, 0.1196, 0.0), (-0.8703, 0.1146, 0.1444), (-0.7655, 0.1008, 0.2501), (-0.6224, 0.08194, 0.2888), (-0.4792, 0.06309, 0.2501), (-0.3744, 0.0493, 0.1444), (-0.3361, 0.04425, 3.536e-17), (-0.3744, 0.0493, -0.1444), (-0.4792, 0.06309, -0.2501), (-0.6224, 0.08194, -0.2888), (-0.7655, 0.1008, -0.2501), (-0.8703, 0.1146, -0.1444), (-0.9165, 8.012e-08, 0.0), (-0.8778, 7.674e-08, 0.1444), (-0.7721, 6.75e-08, 0.2501), (-0.6277, 5.488e-08, 0.2888), (-0.4834, 4.226e-08, 0.2501), (-0.3777, 3.302e-08, 0.1444), (-0.339, 2.963e-08, 3.536e-17), (-0.3777, 3.302e-08, -0.1444), (-0.4834, 4.226e-08, -0.2501), (-0.6277, 5.488e-08, -0.2888), (-0.7721, 6.75e-08, -0.2501), (-0.8778, 7.674e-08, -0.1444), (-0.9087, -0.1196, 0.0), (-0.8703, -0.1146, 0.1444), (-0.7655, -0.1008, 0.2501), (-0.6224, -0.08194, 0.2888), (-0.4792, -0.06309, 0.2501), (-0.3744, -0.0493, 0.1444), (-0.3361, -0.04425, 3.536e-17), (-0.3744, -0.0493, -0.1444), (-0.4792, -0.06309, -0.2501), (-0.6224, -0.08194, -0.2888), (-0.7655, -0.1008, -0.2501), (-0.8703, -0.1146, -0.1444), (-0.8853, -0.2372, 0.0), (-0.8479, -0.2272, 0.1444), (-0.7458, -0.1998, 0.2501), (-0.6064, -0.1625, 0.2888), (-0.4669, -0.1251, 0.2501), (-0.3648, -0.09775, 0.1444), (-0.3274, -0.08773, 3.536e-17), (-0.3648, -0.09775, -0.1444), (-0.4669, -0.1251, -0.2501), (-0.6064, -0.1625, -0.2888), (-0.7458, -0.1998, -0.2501), (-0.8479, -0.2272, -0.1444), (-0.8467, -0.3507, 0.0), (-0.811, -0.3359, 0.1444), (-0.7134, -0.2955, 0.2501), (-0.58, -0.2402, 0.2888), (-0.4466, -0.185, 0.2501), (-0.3489, -0.1445, 0.1444), (-0.3132, -0.1297, 3.536e-17), (-0.3489, -0.1445, -0.1444), (-0.4466, -0.185, -0.2501), (-0.58, -0.2402, -0.2888), (-0.7134, -0.2955, -0.2501), (-0.811, -0.3359, -0.1444), (-0.7937, -0.4583, 0.0), (-0.7602, -0.4389, 0.1444), (-0.6687, -0.3861, 0.2501), (-0.5436, -0.3139, 0.2888), (-0.4186, -0.2417, 0.2501), (-0.3271, -0.1888, 0.1444), (-0.2936, -0.1695, 3.536e-17), (-0.3271, -0.1888, -0.1444), (-0.4186, -0.2417, -0.2501), (-0.5436, -0.3139, -0.2888), (-0.6687, -0.3861, -0.2501), (-0.7602, -0.4389, -0.1444), (-0.7271, -0.5579, 0.0), (-0.6964, -0.5344, 0.1444), (-0.6126, -0.47, 0.2501), (-0.498, -0.3821, 0.2888), (-0.3835, -0.2943, 0.2501), (-0.2996, -0.2299, 0.1444), (-0.2689, -0.2064, 3.536e-17), (-0.2996, -0.2299, -0.1444), (-0.3835, -0.2943, -0.2501), (-0.498, -0.3821, -0.2888), (-0.6126, -0.47, -0.2501), (-0.6964, -0.5344, -0.1444), (-0.6481, -0.6481, 0.0), (-0.6207, -0.6207, 0.1444), (-0.546, -0.546, 0.2501), (-0.4439, -0.4439, 0.2888), (-0.3418, -0.3418, 0.2501), (-0.2671, -0.2671, 0.1444), (-0.2397, -0.2397, 3.536e-17), (-0.2671, -0.2671, -0.1444), (-0.3418, -0.3418, -0.2501), (-0.4439, -0.4439, -0.2888), (-0.546, -0.546, -0.2501), (-0.6207, -0.6207, -0.1444), (-0.5579, -0.7271, 0.0), (-0.5344, -0.6964, 0.1444), (-0.47, -0.6126, 0.2501), (-0.3821, -0.498, 0.2888), (-0.2943, -0.3835, 0.2501), (-0.2299, -0.2996, 0.1444), (-0.2064, -0.2689, 3.536e-17), (-0.2299, -0.2996, -0.1444), (-0.2943, -0.3835, -0.2501), (-0.3821, -0.498, -0.2888), (-0.47, -0.6126, -0.2501), (-0.5344, -0.6964, -0.1444), (-0.4583, -0.7937, 0.0), (-0.4389, -0.7602, 0.1444), (-0.3861, -0.6687, 0.2501), (-0.3139, -0.5436, 0.2888), (-0.2417, -0.4186, 0.2501), (-0.1888, -0.3271, 0.1444), (-0.1695, -0.2936, 3.536e-17), (-0.1888, -0.3271, -0.1444), (-0.2417, -0.4186, -0.2501), (-0.3139, -0.5436, -0.2888), (-0.3861, -0.6687, -0.2501), (-0.4389, -0.7602, -0.1444), (-0.3507, -0.8467, 0.0), (-0.3359, -0.811, 0.1444), (-0.2955, -0.7134, 0.2501), (-0.2402, -0.58, 0.2888), (-0.185, -0.4466, 0.2501), (-0.1445, -0.3489, 0.1444), (-0.1297, -0.3132, 3.536e-17), (-0.1445, -0.3489, -0.1444), (-0.185, -0.4466, -0.2501), (-0.2402, -0.58, -0.2888), (-0.2955, -0.7134, -0.2501), (-0.3359, -0.811, -0.1444), (-0.2372, -0.8853, 0.0), (-0.2272, -0.8479, 0.1444), (-0.1998, -0.7458, 0.2501), (-0.1625, -0.6064, 0.2888), (-0.1251, -0.4669, 0.2501), (-0.09775, -0.3648, 0.1444), (-0.08774, -0.3274, 3.536e-17), (-0.09775, -0.3648, -0.1444), (-0.1251, -0.4669, -0.2501), (-0.1625, -0.6064, -0.2888), (-0.1998, -0.7458, -0.2501), (-0.2272, -0.8479, -0.1444), (-0.1196, -0.9087, 0.0), (-0.1146, -0.8703, 0.1444), (-0.1008, -0.7655, 0.2501), (-0.08194, -0.6224, 0.2888), (-0.06309, -0.4792, 0.2501), (-0.0493, -0.3744, 0.1444), (-0.04425, -0.3361, 3.536e-17), (-0.0493, -0.3744, -0.1444), (-0.06309, -0.4792, -0.2501), (-0.08194, -0.6224, -0.2888), (-0.1008, -0.7655, -0.2501), (-0.1146, -0.8703, -0.1444), (6.919e-08, -0.9165, 0.0), (6.627e-08, -0.8778, 0.1444), (5.829e-08, -0.7721, 0.2501), (4.739e-08, -0.6277, 0.2888), (3.649e-08, -0.4834, 0.2501), (2.851e-08, -0.3777, 0.1444), (2.559e-08, -0.339, 3.536e-17), (2.851e-08, -0.3777, -0.1444), (3.649e-08, -0.4834, -0.2501), (4.739e-08, -0.6277, -0.2888), (5.829e-08, -0.7721, -0.2501), (6.627e-08, -0.8778, -0.1444), (0.1196, -0.9087, 0.0), (0.1146, -0.8703, 0.1444), (0.1008, -0.7655, 0.2501), (0.08194, -0.6224, 0.2888), (0.06309, -0.4792, 0.2501), (0.0493, -0.3744, 0.1444), (0.04425, -0.3361, 3.536e-17), (0.0493, -0.3744, -0.1444), (0.06309, -0.4792, -0.2501), (0.08194, -0.6224, -0.2888), (0.1008, -0.7655, -0.2501), (0.1146, -0.8703, -0.1444), (0.2372, -0.8853, 0.0), (0.2272, -0.8479, 0.1444), (0.1998, -0.7458, 0.2501), (0.1625, -0.6064, 0.2888), (0.1251, -0.4669, 0.2501), (0.09775, -0.3648, 0.1444), (0.08773, -0.3274, 3.536e-17), (0.09775, -0.3648, -0.1444), (0.1251, -0.4669, -0.2501), (0.1625, -0.6064, -0.2888), (0.1998, -0.7458, -0.2501), (0.2272, -0.8479, -0.1444), (0.3507, -0.8467, 0.0), (0.3359, -0.811, 0.1444), (0.2955, -0.7134, 0.2501), (0.2402, -0.58, 0.2888), (0.185, -0.4466, 0.2501), (0.1445, -0.3489, 0.1444), (0.1297, -0.3132, 3.536e-17), (0.1445, -0.3489, -0.1444), (0.185, -0.4466, -0.2501), (0.2402, -0.58, -0.2888), (0.2955, -0.7134, -0.2501), (0.3359, -0.811, -0.1444), (0.4583, -0.7937, 0.0), (0.4389, -0.7602, 0.1444), (0.3861, -0.6687, 0.2501), (0.3139, -0.5436, 0.2888), (0.2417, -0.4186, 0.2501), (0.1888, -0.3271, 0.1444), (0.1695, -0.2936, 3.536e-17), (0.1888, -0.3271, -0.1444), (0.2417, -0.4186, -0.2501), (0.3139, -0.5436, -0.2888), (0.3861, -0.6687, -0.2501), (0.4389, -0.7602, -0.1444), (0.5579, -0.7271, 0.0), (0.5344, -0.6964, 0.1444), (0.47, -0.6126, 0.2501), (0.3821, -0.498, 0.2888), (0.2943, -0.3835, 0.2501), (0.2299, -0.2996, 0.1444), (0.2064, -0.2689, 3.536e-17), (0.2299, -0.2996, -0.1444), (0.2943, -0.3835, -0.2501), (0.3821, -0.498, -0.2888), (0.47, -0.6126, -0.2501), (0.5344, -0.6964, -0.1444), (0.6481, -0.6481, 0.0), (0.6207, -0.6207, 0.1444), (0.546, -0.546, 0.2501), (0.4439, -0.4439, 0.2888), (0.3418, -0.3418, 0.2501), (0.2671, -0.2671, 0.1444), (0.2397, -0.2397, 3.536e-17), (0.2671, -0.2671, -0.1444), (0.3418, -0.3418, -0.2501), (0.4439, -0.4439, -0.2888), (0.546, -0.546, -0.2501), (0.6207, -0.6207, -0.1444), (0.7271, -0.5579, 0.0), (0.6964, -0.5344, 0.1444), (0.6126, -0.47, 0.2501), (0.498, -0.3821, 0.2888), (0.3835, -0.2943, 0.2501), (0.2996, -0.2299, 0.1444), (0.2689, -0.2064, 3.536e-17), (0.2996, -0.2299, -0.1444), (0.3835, -0.2943, -0.2501), (0.498, -0.3821, -0.2888), (0.6126, -0.47, -0.2501), (0.6964, -0.5344, -0.1444), (0.7937, -0.4583, 0.0), (0.7602, -0.4389, 0.1444), (0.6687, -0.3861, 0.2501), (0.5436, -0.3139, 0.2888), (0.4186, -0.2417, 0.2501), (0.3271, -0.1888, 0.1444), (0.2936, -0.1695, 3.536e-17), (0.3271, -0.1888, -0.1444), (0.4186, -0.2417, -0.2501), (0.5436, -0.3139, -0.2888), (0.6687, -0.3861, -0.2501), (0.7602, -0.4389, -0.1444), (0.8467, -0.3507, 0.0), (0.811, -0.3359, 0.1444), (0.7134, -0.2955, 0.2501), (0.58, -0.2402, 0.2888), (0.4466, -0.185, 0.2501), (0.3489, -0.1445, 0.1444), (0.3132, -0.1297, 3.536e-17), (0.3489, -0.1445, -0.1444), (0.4466, -0.185, -0.2501), (0.58, -0.2402, -0.2888), (0.7134, -0.2955, -0.2501), (0.811, -0.3359, -0.1444), (0.8853, -0.2372, 0.0), (0.8479, -0.2272, 0.1444), (0.7458, -0.1998, 0.2501), (0.6064, -0.1625, 0.2888), (0.4669, -0.1251, 0.2501), (0.3648, -0.09775, 0.1444), (0.3274, -0.08773, 3.536e-17), (0.3648, -0.09775, -0.1444), (0.4669, -0.1251, -0.2501), (0.6064, -0.1625, -0.2888), (0.7458, -0.1998, -0.2501), (0.8479, -0.2272, -0.1444), (0.9087, -0.1196, 0.0), (0.8703, -0.1146, 0.1444), (0.7655, -0.1008, 0.2501), (0.6224, -0.08194, 0.2888), (0.4792, -0.06309, 0.2501), (0.3744, -0.0493, 0.1444), (0.3361, -0.04425, 3.536e-17), (0.3744, -0.0493, -0.1444), (0.4792, -0.06309, -0.2501), (0.6224, -0.08194, -0.2888), (0.7655, -0.1008, -0.2501), (0.8703, -0.1146, -0.1444)], [], [(0, 12, 13, 1), (1, 13, 14, 2), (2, 14, 15, 3), (3, 15, 16, 4), (4, 16, 17, 5), (5, 17, 18, 6), (6, 18, 19, 7), (7, 19, 20, 8), (8, 20, 21, 9), (9, 21, 22, 10), (10, 22, 23, 11), (11, 23, 12, 0), (12, 24, 25, 13), (13, 25, 26, 14), (14, 26, 27, 15), (15, 27, 28, 16), (16, 28, 29, 17), (17, 29, 30, 18), (18, 30, 31, 19), (19, 31, 32, 20), (20, 32, 33, 21), (21, 33, 34, 22), (22, 34, 35, 23), (23, 35, 24, 12), (24, 36, 37, 25), (25, 37, 38, 26), (26, 38, 39, 27), (27, 39, 40, 28), (28, 40, 41, 29), (29, 41, 42, 30), (30, 42, 43, 31), (31, 43, 44, 32), (32, 44, 45, 33), (33, 45, 46, 34), (34, 46, 47, 35), (35, 47, 36, 24), (36, 48, 49, 37), (37, 49, 50, 38), (38, 50, 51, 39), (39, 51, 52, 40), (40, 52, 53, 41), (41, 53, 54, 42), (42, 54, 55, 43), (43, 55, 56, 44), (44, 56, 57, 45), (45, 57, 58, 46), (46, 58, 59, 47), (47, 59, 48, 36), (48, 60, 61, 49), (49, 61, 62, 50), (50, 62, 63, 51), (51, 63, 64, 52), (52, 64, 65, 53), (53, 65, 66, 54), (54, 66, 67, 55), (55, 67, 68, 56), (56, 68, 69, 57), (57, 69, 70, 58), (58, 70, 71, 59), (59, 71, 60, 48), (60, 72, 73, 61), (61, 73, 74, 62), (62, 74, 75, 63), (63, 75, 76, 64), (64, 76, 77, 65), (65, 77, 78, 66), (66, 78, 79, 67), (67, 79, 80, 68), (68, 80, 81, 69), (69, 81, 82, 70), (70, 82, 83, 71), (71, 83, 72, 60), (72, 84, 85, 73), (73, 85, 86, 74), (74, 86, 87, 75), (75, 87, 88, 76), (76, 88, 89, 77), (77, 89, 90, 78), (78, 90, 91, 79), (79, 91, 92, 80), (80, 92, 93, 81), (81, 93, 94, 82), (82, 94, 95, 83), (83, 95, 84, 72), (84, 96, 97, 85), (85, 97, 98, 86), (86, 98, 99, 87), (87, 99, 100, 88), (88, 100, 101, 89), (89, 101, 102, 90), (90, 102, 103, 91), (91, 103, 104, 92), (92, 104, 105, 93), (93, 105, 106, 94), (94, 106, 107, 95), (95, 107, 96, 84), (96, 108, 109, 97), (97, 109, 110, 98), (98, 110, 111, 99), (99, 111, 112, 100), (100, 112, 113, 101), (101, 113, 114, 102), (102, 114, 115, 103), (103, 115, 116, 104), (104, 116, 117, 105), (105, 117, 118, 106), (106, 118, 119, 107), (107, 119, 108, 96), (108, 120, 121, 109), (109, 121, 122, 110), (110, 122, 123, 111), (111, 123, 124, 112), (112, 124, 125, 113), (113, 125, 126, 114), (114, 126, 127, 115), (115, 127, 128, 116), (116, 128, 129, 117), (117, 129, 130, 118), (118, 130, 131, 119), (119, 131, 120, 108), (120, 132, 133, 121), (121, 133, 134, 122), (122, 134, 135, 123), (123, 135, 136, 124), (124, 136, 137, 125), (125, 137, 138, 126), (126, 138, 139, 127), (127, 139, 140, 128), (128, 140, 141, 129), (129, 141, 142, 130), (130, 142, 143, 131), (131, 143, 132, 120), (132, 144, 145, 133), (133, 145, 146, 134), (134, 146, 147, 135), (135, 147, 148, 136), (136, 148, 149, 137), (137, 149, 150, 138), (138, 150, 151, 139), (139, 151, 152, 140), (140, 152, 153, 141), (141, 153, 154, 142), (142, 154, 155, 143), (143, 155, 144, 132), (144, 156, 157, 145), (145, 157, 158, 146), (146, 158, 159, 147), (147, 159, 160, 148), (148, 160, 161, 149), (149, 161, 162, 150), (150, 162, 163, 151), (151, 163, 164, 152), (152, 164, 165, 153), (153, 165, 166, 154), (154, 166, 167, 155), (155, 167, 156, 144), (156, 168, 169, 157), (157, 169, 170, 158), (158, 170, 171, 159), (159, 171, 172, 160), (160, 172, 173, 161), (161, 173, 174, 162), (162, 174, 175, 163), (163, 175, 176, 164), (164, 176, 177, 165), (165, 177, 178, 166), (166, 178, 179, 167), (167, 179, 168, 156), (168, 180, 181, 169), (169, 181, 182, 170), (170, 182, 183, 171), (171, 183, 184, 172), (172, 184, 185, 173), (173, 185, 186, 174), (174, 186, 187, 175), (175, 187, 188, 176), (176, 188, 189, 177), (177, 189, 190, 178), (178, 190, 191, 179), (179, 191, 180, 168), (180, 192, 193, 181), (181, 193, 194, 182), (182, 194, 195, 183), (183, 195, 196, 184), (184, 196, 197, 185), (185, 197, 198, 186), (186, 198, 199, 187), (187, 199, 200, 188), (188, 200, 201, 189), (189, 201, 202, 190), (190, 202, 203, 191), (191, 203, 192, 180), (192, 204, 205, 193), (193, 205, 206, 194), (194, 206, 207, 195), (195, 207, 208, 196), (196, 208, 209, 197), (197, 209, 210, 198), (198, 210, 211, 199), (199, 211, 212, 200), (200, 212, 213, 201), (201, 213, 214, 202), (202, 214, 215, 203), (203, 215, 204, 192), (204, 216, 217, 205), (205, 217, 218, 206), (206, 218, 219, 207), (207, 219, 220, 208), (208, 220, 221, 209), (209, 221, 222, 210), (210, 222, 223, 211), (211, 223, 224, 212), (212, 224, 225, 213), (213, 225, 226, 214), (214, 226, 227, 215), (215, 227, 216, 204), (216, 228, 229, 217), (217, 229, 230, 218), (218, 230, 231, 219), (219, 231, 232, 220), (220, 232, 233, 221), (221, 233, 234, 222), (222, 234, 235, 223), (223, 235, 236, 224), (224, 236, 237, 225), (225, 237, 238, 226), (226, 238, 239, 227), (227, 239, 228, 216), (228, 240, 241, 229), (229, 241, 242, 230), (230, 242, 243, 231), (231, 243, 244, 232), (232, 244, 245, 233), (233, 245, 246, 234), (234, 246, 247, 235), (235, 247, 248, 236), (236, 248, 249, 237), (237, 249, 250, 238), (238, 250, 251, 239), (239, 251, 240, 228), (240, 252, 253, 241), (241, 253, 254, 242), (242, 254, 255, 243), (243, 255, 256, 244), (244, 256, 257, 245), (245, 257, 258, 246), (246, 258, 259, 247), (247, 259, 260, 248), (248, 260, 261, 249), (249, 261, 262, 250), (250, 262, 263, 251), (251, 263, 252, 240), (252, 264, 265, 253), (253, 265, 266, 254), (254, 266, 267, 255), (255, 267, 268, 256), (256, 268, 269, 257), (257, 269, 270, 258), (258, 270, 271, 259), (259, 271, 272, 260), (260, 272, 273, 261), (261, 273, 274, 262), (262, 274, 275, 263), (263, 275, 264, 252), (264, 276, 277, 265), (265, 277, 278, 266), (266, 278, 279, 267), (267, 279, 280, 268), (268, 280, 281, 269), (269, 281, 282, 270), (270, 282, 283, 271), (271, 283, 284, 272), (272, 284, 285, 273), (273, 285, 286, 274), (274, 286, 287, 275), (275, 287, 276, 264), (276, 288, 289, 277), (277, 289, 290, 278), (278, 290, 291, 279), (279, 291, 292, 280), (280, 292, 293, 281), (281, 293, 294, 282), (282, 294, 295, 283), (283, 295, 296, 284), (284, 296, 297, 285), (285, 297, 298, 286), (286, 298, 299, 287), (287, 299, 288, 276), (288, 300, 301, 289), (289, 301, 302, 290), (290, 302, 303, 291), (291, 303, 304, 292), (292, 304, 305, 293), (293, 305, 306, 294), (294, 306, 307, 295), (295, 307, 308, 296), (296, 308, 309, 297), (297, 309, 310, 298), (298, 310, 311, 299), (299, 311, 300, 288), (300, 312, 313, 301), (301, 313, 314, 302), (302, 314, 315, 303), (303, 315, 316, 304), (304, 316, 317, 305), (305, 317, 318, 306), (306, 318, 319, 307), (307, 319, 320, 308), (308, 320, 321, 309), (309, 321, 322, 310), (310, 322, 323, 311), (311, 323, 312, 300), (312, 324, 325, 313), (313, 325, 326, 314), (314, 326, 327, 315), (315, 327, 328, 316), (316, 328, 329, 317), (317, 329, 330, 318), (318, 330, 331, 319), (319, 331, 332, 320), (320, 332, 333, 321), (321, 333, 334, 322), (322, 334, 335, 323), (323, 335, 324, 312), (324, 336, 337, 325), (325, 337, 338, 326), (326, 338, 339, 327), (327, 339, 340, 328), (328, 340, 341, 329), (329, 341, 342, 330), (330, 342, 343, 331), (331, 343, 344, 332), (332, 344, 345, 333), (333, 345, 346, 334), (334, 346, 347, 335), (335, 347, 336, 324), (336, 348, 349, 337), (337, 349, 350, 338), (338, 350, 351, 339), (339, 351, 352, 340), (340, 352, 353, 341), (341, 353, 354, 342), (342, 354, 355, 343), (343, 355, 356, 344), (344, 356, 357, 345), (345, 357, 358, 346), (346, 358, 359, 347), (347, 359, 348, 336), (348, 360, 361, 349), (349, 361, 362, 350), (350, 362, 363, 351), (351, 363, 364, 352), (352, 364, 365, 353), (353, 365, 366, 354), (354, 366, 367, 355), (355, 367, 368, 356), (356, 368, 369, 357), (357, 369, 370, 358), (358, 370, 371, 359), (359, 371, 360, 348), (360, 372, 373, 361), (361, 373, 374, 362), (362, 374, 375, 363), (363, 375, 376, 364), (364, 376, 377, 365), (365, 377, 378, 366), (366, 378, 379, 367), (367, 379, 380, 368), (368, 380, 381, 369), (369, 381, 382, 370), (370, 382, 383, 371), (371, 383, 372, 360), (372, 384, 385, 373), (373, 385, 386, 374), (374, 386, 387, 375), (375, 387, 388, 376), (376, 388, 389, 377), (377, 389, 390, 378), (378, 390, 391, 379), (379, 391, 392, 380), (380, 392, 393, 381), (381, 393, 394, 382), (382, 394, 395, 383), (383, 395, 384, 372), (384, 396, 397, 385), (385, 397, 398, 386), (386, 398, 399, 387), (387, 399, 400, 388), (388, 400, 401, 389), (389, 401, 402, 390), (390, 402, 403, 391), (391, 403, 404, 392), (392, 404, 405, 393), (393, 405, 406, 394), (394, 406, 407, 395), (395, 407, 396, 384), (396, 408, 409, 397), (397, 409, 410, 398), (398, 410, 411, 399), (399, 411, 412, 400), (400, 412, 413, 401), (401, 413, 414, 402), (402, 414, 415, 403), (403, 415, 416, 404), (404, 416, 417, 405), (405, 417, 418, 406), (406, 418, 419, 407), (407, 419, 408, 396), (408, 420, 421, 409), (409, 421, 422, 410), (410, 422, 423, 411), (411, 423, 424, 412), (412, 424, 425, 413), (413, 425, 426, 414), (414, 426, 427, 415), (415, 427, 428, 416), (416, 428, 429, 417), (417, 429, 430, 418), (418, 430, 431, 419), (419, 431, 420, 408), (420, 432, 433, 421), (421, 433, 434, 422), (422, 434, 435, 423), (423, 435, 436, 424), (424, 436, 437, 425), (425, 437, 438, 426), (426, 438, 439, 427), (427, 439, 440, 428), (428, 440, 441, 429), (429, 441, 442, 430), (430, 442, 443, 431), (431, 443, 432, 420), (432, 444, 445, 433), (433, 445, 446, 434), (434, 446, 447, 435), (435, 447, 448, 436), (436, 448, 449, 437), (437, 449, 450, 438), (438, 450, 451, 439), (439, 451, 452, 440), (440, 452, 453, 441), (441, 453, 454, 442), (442, 454, 455, 443), (443, 455, 444, 432), (444, 456, 457, 445), (445, 457, 458, 446), (446, 458, 459, 447), (447, 459, 460, 448), (448, 460, 461, 449), (449, 461, 462, 450), (450, 462, 463, 451), (451, 463, 464, 452), (452, 464, 465, 453), (453, 465, 466, 454), (454, 466, 467, 455), (455, 467, 456, 444), (456, 468, 469, 457), (457, 469, 470, 458), (458, 470, 471, 459), (459, 471, 472, 460), (460, 472, 473, 461), (461, 473, 474, 462), (462, 474, 475, 463), (463, 475, 476, 464), (464, 476, 477, 465), (465, 477, 478, 466), (466, 478, 479, 467), (467, 479, 468, 456), (468, 480, 481, 469), (469, 481, 482, 470), (470, 482, 483, 471), (471, 483, 484, 472), (472, 484, 485, 473), (473, 485, 486, 474), (474, 486, 487, 475), (475, 487, 488, 476), (476, 488, 489, 477), (477, 489, 490, 478), (478, 490, 491, 479), (479, 491, 480, 468), (480, 492, 493, 481), (481, 493, 494, 482), (482, 494, 495, 483), (483, 495, 496, 484), (484, 496, 497, 485), (485, 497, 498, 486), (486, 498, 499, 487), (487, 499, 500, 488), (488, 500, 501, 489), (489, 501, 502, 490), (490, 502, 503, 491), (491, 503, 492, 480), (492, 504, 505, 493), (493, 505, 506, 494), (494, 506, 507, 495), (495, 507, 508, 496), (496, 508, 509, 497), (497, 509, 510, 498), (498, 510, 511, 499), (499, 511, 512, 500), (500, 512, 513, 501), (501, 513, 514, 502), (502, 514, 515, 503), (503, 515, 504, 492), (504, 516, 517, 505), (505, 517, 518, 506), (506, 518, 519, 507), (507, 519, 520, 508), (508, 520, 521, 509), (509, 521, 522, 510), (510, 522, 523, 511), (511, 523, 524, 512), (512, 524, 525, 513), (513, 525, 526, 514), (514, 526, 527, 515), (515, 527, 516, 504), (516, 528, 529, 517), (517, 529, 530, 518), (518, 530, 531, 519), (519, 531, 532, 520), (520, 532, 533, 521), (521, 533, 534, 522), (522, 534, 535, 523), (523, 535, 536, 524), (524, 536, 537, 525), (525, 537, 538, 526), (526, 538, 539, 527), (527, 539, 528, 516), (528, 540, 541, 529), (529, 541, 542, 530), (530, 542, 543, 531), (531, 543, 544, 532), (532, 544, 545, 533), (533, 545, 546, 534), (534, 546, 547, 535), (535, 547, 548, 536), (536, 548, 549, 537), (537, 549, 550, 538), (538, 550, 551, 539), (539, 551, 540, 528), (540, 552, 553, 541), (541, 553, 554, 542), (542, 554, 555, 543), (543, 555, 556, 544), (544, 556, 557, 545), (545, 557, 558, 546), (546, 558, 559, 547), (547, 559, 560, 548), (548, 560, 561, 549), (549, 561, 562, 550), (550, 562, 563, 551), (551, 563, 552, 540), (552, 564, 565, 553), (553, 565, 566, 554), (554, 566, 567, 555), (555, 567, 568, 556), (556, 568, 569, 557), (557, 569, 570, 558), (558, 570, 571, 559), (559, 571, 572, 560), (560, 572, 573, 561), (561, 573, 574, 562), (562, 574, 575, 563), (563, 575, 564, 552), (564, 0, 1, 565), (565, 1, 2, 566), (566, 2, 3, 567), (567, 3, 4, 568), (568, 4, 5, 569), (569, 5, 6, 570), (570, 6, 7, 571), (571, 7, 8, 572), (572, 8, 9, 573), (573, 9, 10, 574), (574, 10, 11, 575), (575, 11, 0, 564)])
me_torus_001.polygons.foreach_set('use_smooth', [True] * 576)
me_torus_001.materials.append(mat_material_001)
me_torus_001.use_remesh_preserve_volume = False
me_torus_001.use_remesh_preserve_attributes = False
me_torus_001.use_mirror_vertex_groups = False
me_torus_001.update()
me_cylinder_001 = bpy.data.meshes.new('Cylinder.001')
me_cylinder_001.from_pydata([(-0.08114, 0.363, -1.175), (-0.1615, 0.8328, 1.123), (0.064, 0.3631, -1.175), (0.1696, 0.8329, 1.123), (0.1981, 0.3075, -1.175), (0.4754, 0.7063, 1.123), (0.3008, 0.2049, -1.175), (0.7096, 0.4723, 1.123), (0.3563, 0.07086, -1.175), (0.8363, 0.1665, 1.123), (0.3564, -0.07428, -1.175), (0.8364, -0.1646, 1.123), (0.3009, -0.2084, -1.175), (0.7098, -0.4704, 1.123), (0.1983, -0.311, -1.175), (0.4758, -0.7046, 1.123), (0.06419, -0.3666, -1.175), (0.17, -0.8313, 1.123), (-0.08095, -0.3667, -1.175), (-0.1611, -0.8314, 1.123), (-0.2151, -0.3111, -1.175), (-0.4669, -0.7048, 1.123), (-0.3177, -0.2085, -1.175), (-0.701, -0.4708, 1.123), (-0.3733, -0.07446, -1.175), (-0.8278, -0.165, 1.123), (-0.3733, 0.07068, -1.175), (-0.8279, 0.166, 1.123), (-0.3178, 0.2048, -1.175), (-0.7013, 0.4719, 1.123), (-0.2152, 0.3074, -1.175), (-0.4673, 0.706, 1.123), (-0.1578, 0.7732, -0.308), (0.1501, 0.7733, -0.308), (0.4346, 0.6555, -0.308), (0.6524, 0.4378, -0.308), (0.7704, 0.1533, -0.308), (0.7706, -0.1546, -0.3095), (0.6527, -0.4392, -0.308), (0.435, -0.657, -0.308), (0.1505, -0.7749, -0.308), (-0.1575, -0.775, -0.308), (-0.442, -0.6572, -0.308), (-0.6598, -0.4395, -0.308), (-0.7777, -0.155, -0.308), (-0.7778, 0.1529, -0.308), (-0.66, 0.4375, -0.308), (-0.4423, 0.6553, -0.308), (-0.1813, 0.9307, 1.071), (0.1887, 0.9308, 1.071), (0.5306, 0.7893, 1.071), (0.7923, 0.5277, 1.071), (0.934, 0.1859, 1.071), (0.9341, -0.1841, 1.071), (0.7926, -0.526, 1.071), (0.531, -0.7876, 1.071), (0.1892, -0.9293, 1.071), (-0.1808, -0.9294, 1.071), (-0.5227, -0.7879, 1.071), (-0.7844, -0.5264, 1.071), (-0.926, -0.1846, 1.071), (-0.9261, 0.1854, 1.071), (-0.7846, 0.5273, 1.071), (-0.5231, 0.789, 1.071), (0.08007, 0.4432, -1.149), (0.2436, 0.3755, -1.149), (0.3688, 0.2504, -1.149), (0.4366, 0.08685, -1.149), (0.4367, -0.09017, -1.149), (0.369, -0.2537, -1.149), (0.2438, -0.3789, -1.149), (0.08029, -0.4467, -1.149), (-0.09673, -0.4468, -1.149), (-0.2603, -0.3791, -1.149), (-0.3855, -0.2539, -1.149), (-0.4533, -0.0904, -1.149), (-0.4533, 0.08663, -1.149), (-0.3856, 0.2502, -1.149), (-0.2605, 0.3754, -1.149), (-0.09696, 0.4432, -1.149), (-0.09498, 0.4325, -1.175), (0.07781, 0.4325, -1.175), (0.2375, 0.3665, -1.175), (0.3597, 0.2443, -1.175), (0.4258, 0.0847, -1.175), (0.4259, -0.08808, -1.175), (0.3598, -0.2477, -1.175), (0.2376, -0.3699, -1.175), (0.07803, -0.4361, -1.175), (-0.09476, -0.4361, -1.175), (-0.2544, -0.3701, -1.175), (-0.3766, -0.2479, -1.175), (-0.4428, -0.0883, -1.175), (-0.4428, 0.08448, -1.175), (-0.3767, 0.2441, -1.175), (-0.2546, 0.3663, -1.175), (0.1902, 0.9367, 1.123), (-0.1821, 0.9366, 1.123), (0.5342, 0.7943, 1.123), (0.7976, 0.5311, 1.123), (0.9401, 0.1871, 1.123), (0.9402, -0.1852, 1.123), (0.7978, -0.5292, 1.123), (0.5346, -0.7926, 1.123), (0.1907, -0.9351, 1.123), (-0.1817, -0.9352, 1.123), (-0.5257, -0.7928, 1.123), (-0.789, -0.5296, 1.123), (-0.9316, -0.1857, 1.123), (-0.9317, 0.1867, 1.123), (-0.7893, 0.5307, 1.123), (-0.5261, 0.794, 1.123), (-0.1615, 0.8328, 1.123), (0.1696, 0.8329, 1.123), (0.4754, 0.7063, 1.123), (0.7096, 0.4723, 1.123), (0.8363, 0.1665, 1.123), (0.8364, -0.1646, 1.123), (0.7098, -0.4704, 1.123), (0.4758, -0.7046, 1.123), (0.17, -0.8313, 1.123), (-0.1611, -0.8314, 1.123), (-0.4669, -0.7048, 1.123), (-0.701, -0.4708, 1.123), (-0.8278, -0.165, 1.123), (-0.8279, 0.166, 1.123), (-0.7013, 0.4719, 1.123), (-0.4673, 0.706, 1.123), (-0.06337, 0.3403, -1.131), (0.07171, 0.3403, -1.131), (0.1965, 0.2886, -1.131), (0.2921, 0.1932, -1.131), (0.3438, 0.06836, -1.131), (0.3438, -0.06672, -1.131), (0.2922, -0.1915, -1.131), (0.1967, -0.2871, -1.131), (0.07188, -0.3388, -1.131), (-0.0632, -0.3388, -1.131), (-0.188, -0.2872, -1.131), (-0.2836, -0.1917, -1.131), (-0.3353, -0.06689, -1.131), (-0.3353, 0.06819, -1.131), (-0.2837, 0.193, -1.131), (-0.1882, 0.2885, -1.131), (0.2389, 0.3521, -1.102), (0.3555, 0.2356, -1.102), (-0.2304, -0.3507, -1.102), (-0.347, -0.2341, -1.102), (0.4187, 0.08327, -1.102), (-0.4101, -0.0818, -1.102), (0.4187, -0.08159, -1.102), (-0.4102, 0.08306, -1.102), (0.3556, -0.2339, -1.102), (-0.3471, 0.2354, -1.102), (0.2391, -0.3505, -1.102), (-0.2306, 0.352, -1.102), (0.08679, -0.4137, -1.102), (-0.07828, 0.4151, -1.102), (0.08658, 0.4152, -1.102), (-0.07807, -0.4137, -1.102), (0.639, 0.4251, -0.354), (-0.6305, -0.4236, -0.354), (0.753, 0.1499, -0.354), (-0.7445, -0.1484, -0.354), (0.7531, -0.148, -0.354), (-0.7446, 0.1495, -0.354), (0.6392, -0.4233, -0.354), (-0.6307, 0.4248, -0.354), (0.4286, -0.634, -0.354), (-0.4201, 0.6355, -0.354), (0.1534, -0.7481, -0.354), (0.153, 0.7496, -0.354), (-0.1445, -0.7481, -0.354), (0.4283, 0.6357, -0.354), (-0.4198, -0.6342, -0.354), (-0.1449, 0.7495, -0.354), (0.08549, 0.4097, -1.131), (-0.07719, 0.4096, -1.131), (0.2358, 0.3475, -1.131), (0.3509, 0.2325, -1.131), (0.4132, 0.08218, -1.131), (0.4132, -0.0805, -1.131), (0.351, -0.2308, -1.131), (0.236, -0.3459, -1.131), (0.0857, -0.4082, -1.131), (-0.07698, -0.4082, -1.131), (-0.2273, -0.346, -1.131), (-0.3424, -0.231, -1.131), (-0.4047, -0.08071, -1.131), (-0.4047, 0.08197, -1.131), (-0.3425, 0.2323, -1.131), (-0.2275, 0.3474, -1.131), (0.1797, 0.894, 0.7487), (0.5082, 0.758, 0.7487), (0.7596, 0.5067, 0.7487), (0.8957, 0.1783, 0.7487), (0.8979, -0.1772, 0.7237), (0.7599, -0.5057, 0.7487), (0.5086, -0.7571, 0.7487), (0.1802, -0.8932, 0.7487), (-0.1753, -0.8933, 0.7487), (-0.5038, -0.7574, 0.7487), (-0.7552, -0.506, 0.7487), (-0.8914, -0.1777, 0.7487), (-0.8915, 0.1778, 0.7487), (-0.7555, 0.5063, 0.7487), (-0.5042, 0.7577, 0.7487), (-0.1758, 0.8939, 0.7487), (0.1732, 0.8674, 0.5162), (0.492, 0.7354, 0.5162), (0.736, 0.4915, 0.5162), (0.8681, 0.1728, 0.5162), (0.8703, -0.1722, 0.4912), (0.7363, -0.491, 0.5162), (0.4924, -0.7351, 0.5162), (0.1736, -0.8672, 0.5162), (-0.1714, -0.8673, 0.5162), (-0.4902, -0.7353, 0.5162), (-0.7342, -0.4914, 0.5162), (-0.8664, -0.1727, 0.5162), (-0.8664, 0.1724, 0.5162), (-0.7345, 0.4912, 0.5162), (-0.4906, 0.7352, 0.5162), (-0.1718, 0.8673, 0.5162), (0.1732, 0.8674, 0.5162), (0.492, 0.7354, 0.5162), (0.736, 0.4915, 0.5162), (0.8681, 0.1728, 0.5162), (0.8682, -0.1722, 0.5162), (0.7363, -0.491, 0.5162), (0.4924, -0.7351, 0.5162), (0.1736, -0.8672, 0.5162), (-0.1714, -0.8673, 0.5162), (-0.4902, -0.7353, 0.5162), (-0.7342, -0.4914, 0.5162), (-0.8664, -0.1727, 0.5162), (-0.8664, 0.1724, 0.5162), (-0.7345, 0.4912, 0.5162), (-0.4906, 0.7352, 0.5162), (-0.1718, 0.8673, 0.5162), (1.061, 0.1388, 0.7999), (1.06, -0.1766, 0.7623), (1.034, 0.1344, 0.6625), (1.019, -0.1722, 0.6248), (1.041, 0.1777, 0.7881), (1.048, -0.1772, 0.7867), (1.053, 0.1344, 0.6627), (1.032, -0.1722, 0.6488), (1.328, 0.1784, 0.8274), (1.295, -0.1771, 0.8357), (1.275, 0.1729, 0.6979), (1.241, -0.1721, 0.7063), (1.396, 0.1784, 0.7994), (1.362, -0.1771, 0.8077), (1.342, 0.1729, 0.67), (1.309, -0.1721, 0.6783), (1.426, 0.1784, 0.7733), (1.422, -0.1771, 0.7742), (1.312, 0.1729, 0.6961), (1.308, -0.1721, 0.6969), (1.528, 0.1784, 0.5759), (1.527, -0.177, 0.576), (1.393, 0.173, 0.5795), (1.392, -0.1721, 0.5796), (1.514, 0.1785, 0.3127), (1.514, -0.177, 0.3126), (1.375, 0.173, 0.2962), (1.375, -0.172, 0.2962), (1.514, 0.1785, 0.3127), (1.514, -0.177, 0.3126), (1.375, 0.173, 0.2962), (1.375, -0.172, 0.2962), (1.514, 0.1785, 0.2985), (1.514, -0.177, 0.2984), (1.375, 0.173, 0.3104), (1.375, -0.172, 0.3103), (1.48, 0.1786, -0.01389), (1.48, -0.1769, -0.01397), (1.358, 0.1731, 0.05507), (1.358, -0.1719, 0.05499), (1.374, 0.1786, -0.1988), (1.374, -0.1769, -0.1988), (1.267, 0.1731, -0.11), (1.267, -0.1719, -0.11), (1.193, 0.1787, -0.4127), (1.19, -0.1768, -0.3672), (1.132, 0.1732, -0.2867), (1.096, -0.1718, -0.2638), (1.019, 0.1888, -0.4312), (1.055, -0.1667, -0.4541), (0.9575, 0.1833, -0.3051), (0.9602, -0.1617, -0.3507), (-0.1244, 0.5915, -0.7868), (0.1115, 0.5916, -0.7868), (0.3294, 0.5014, -0.7868), (0.4963, 0.3346, -0.7868), (0.5866, 0.1167, -0.7868), (0.5867, -0.1192, -0.7868), (0.4964, -0.3371, -0.7868), (0.3297, -0.504, -0.7868), (0.1118, -0.5943, -0.7868), (-0.1241, -0.5943, -0.7868), (-0.3421, -0.5041, -0.7868), (-0.5089, -0.3374, -0.7868), (-0.5992, -0.1195, -0.7868), (-0.5993, 0.1164, -0.7868), (-0.5091, 0.3344, -0.7868), (-0.3423, 0.5012, -0.7868), (0.1096, 0.5827, -0.8085), (0.3243, 0.4938, -0.8085), (0.4886, 0.3296, -0.8085), (0.5776, 0.1149, -0.8085), (0.5776, -0.1174, -0.8085), (0.4888, -0.3321, -0.8085), (0.3245, -0.4964, -0.8085), (0.1099, -0.5854, -0.8085), (-0.1225, -0.5855, -0.8085), (-0.3372, -0.4966, -0.8085), (-0.5015, -0.3324, -0.8085), (-0.5905, -0.1177, -0.8085), (-0.5905, 0.1146, -0.8085), (-0.5017, 0.3293, -0.8085), (-0.3374, 0.4937, -0.8085), (-0.1228, 0.5826, -0.8085), (0.8794, 0.1728, 0.5263), (0.8816, -0.1722, 0.5013), (0.907, 0.1783, 0.7524), (0.9092, -0.1772, 0.7273)], [], [(48, 97, 96, 49), (49, 96, 98, 50), (50, 98, 99, 51), (51, 99, 100, 52), (52, 100, 101, 53), (53, 101, 102, 54), (54, 102, 103, 55), (55, 103, 104, 56), (56, 104, 105, 57), (57, 105, 106, 58), (58, 106, 107, 59), (59, 107, 108, 60), (60, 108, 109, 61), (61, 109, 110, 62), (27, 25, 124, 125), (62, 110, 111, 63), (63, 111, 97, 48), (0, 2, 4, 6, 8, 10, 12, 14, 16, 18, 20, 22, 24, 26, 28, 30), (307, 47, 32, 292), (306, 46, 47, 307), (305, 45, 46, 306), (304, 44, 45, 305), (303, 43, 44, 304), (302, 42, 43, 303), (301, 41, 42, 302), (300, 40, 41, 301), (299, 39, 40, 300), (298, 38, 39, 299), (297, 37, 38, 298), (296, 36, 37, 297), (295, 35, 36, 296), (294, 34, 35, 295), (293, 33, 34, 294), (292, 32, 33, 293), (206, 63, 48, 207), (205, 62, 63, 206), (204, 61, 62, 205), (203, 60, 61, 204), (202, 59, 60, 203), (201, 58, 59, 202), (200, 57, 58, 201), (199, 56, 57, 200), (198, 55, 56, 199), (197, 54, 55, 198), (196, 53, 54, 197), (195, 52, 53, 196), (194, 51, 52, 195), (193, 50, 51, 194), (192, 49, 50, 193), (207, 48, 49, 192), (80, 79, 64, 81), (81, 64, 65, 82), (82, 65, 66, 83), (83, 66, 67, 84), (84, 67, 68, 85), (85, 68, 69, 86), (86, 69, 70, 87), (87, 70, 71, 88), (88, 71, 72, 89), (89, 72, 73, 90), (90, 73, 74, 91), (91, 74, 75, 92), (92, 75, 76, 93), (93, 76, 77, 94), (94, 77, 78, 95), (95, 78, 79, 80), (2, 0, 80, 81), (4, 2, 81, 82), (6, 4, 82, 83), (8, 6, 83, 84), (10, 8, 84, 85), (12, 10, 85, 86), (14, 12, 86, 87), (16, 14, 87, 88), (18, 16, 88, 89), (20, 18, 89, 90), (22, 20, 90, 91), (24, 22, 91, 92), (26, 24, 92, 93), (28, 26, 93, 94), (30, 28, 94, 95), (0, 30, 95, 80), (1, 3, 96, 97), (3, 5, 98, 96), (5, 7, 99, 98), (7, 9, 100, 99), (9, 11, 101, 100), (11, 13, 102, 101), (13, 15, 103, 102), (15, 17, 104, 103), (17, 19, 105, 104), (19, 21, 106, 105), (21, 23, 107, 106), (23, 25, 108, 107), (25, 27, 109, 108), (27, 29, 110, 109), (29, 31, 111, 110), (31, 1, 97, 111), (145, 144, 178, 179), (13, 11, 117, 118), (29, 27, 125, 126), (15, 13, 118, 119), (31, 29, 126, 127), (17, 15, 119, 120), (3, 1, 112, 113), (1, 31, 127, 112), (19, 17, 120, 121), (5, 3, 113, 114), (21, 19, 121, 122), (7, 5, 114, 115), (23, 21, 122, 123), (9, 7, 115, 116), (25, 23, 123, 124), (11, 9, 116, 117), (129, 128, 143, 142, 141, 140, 139, 138, 137, 136, 135, 134, 133, 132, 131, 130), (147, 146, 186, 187), (148, 145, 179, 180), (149, 147, 187, 188), (150, 148, 180, 181), (151, 149, 188, 189), (152, 150, 181, 182), (153, 151, 189, 190), (154, 152, 182, 183), (155, 153, 190, 191), (156, 154, 183, 184), (158, 157, 177, 176), (157, 155, 191, 177), (159, 156, 184, 185), (144, 158, 176, 178), (146, 159, 185, 186), (174, 172, 159, 146), (173, 171, 158, 144), (172, 170, 156, 159), (175, 169, 155, 157), (171, 175, 157, 158), (170, 168, 154, 156), (169, 167, 153, 155), (168, 166, 152, 154), (167, 165, 151, 153), (166, 164, 150, 152), (165, 163, 149, 151), (164, 162, 148, 150), (163, 161, 147, 149), (162, 160, 145, 148), (161, 174, 146, 147), (160, 173, 144, 145), (115, 114, 173, 160), (123, 122, 174, 161), (116, 115, 160, 162), (124, 123, 161, 163), (117, 116, 162, 164), (125, 124, 163, 165), (118, 117, 164, 166), (126, 125, 165, 167), (119, 118, 166, 168), (127, 126, 167, 169), (120, 119, 168, 170), (113, 112, 175, 171), (112, 127, 169, 175), (121, 120, 170, 172), (114, 113, 171, 173), (122, 121, 172, 174), (128, 129, 176, 177), (129, 130, 178, 176), (130, 131, 179, 178), (131, 132, 180, 179), (132, 133, 181, 180), (133, 134, 182, 181), (134, 135, 183, 182), (135, 136, 184, 183), (136, 137, 185, 184), (137, 138, 186, 185), (138, 139, 187, 186), (139, 140, 188, 187), (140, 141, 189, 188), (141, 142, 190, 189), (142, 143, 191, 190), (143, 128, 177, 191), (223, 207, 192, 208), (208, 192, 193, 209), (209, 193, 194, 210), (210, 194, 195, 211), (325, 324, 242, 243), (212, 196, 197, 213), (213, 197, 198, 214), (214, 198, 199, 215), (215, 199, 200, 216), (216, 200, 201, 217), (217, 201, 202, 218), (218, 202, 203, 219), (219, 203, 204, 220), (220, 204, 205, 221), (221, 205, 206, 222), (222, 206, 207, 223), (47, 222, 223, 32), (46, 221, 222, 47), (45, 220, 221, 46), (44, 219, 220, 45), (43, 218, 219, 44), (42, 217, 218, 43), (41, 216, 217, 42), (40, 215, 216, 41), (39, 214, 215, 40), (38, 213, 214, 39), (37, 212, 213, 38), (36, 211, 212, 37), (35, 210, 211, 36), (34, 209, 210, 35), (33, 208, 209, 34), (32, 223, 208, 33), (212, 211, 227, 228), (219, 218, 234, 235), (211, 210, 226, 227), (218, 217, 233, 234), (210, 209, 225, 226), (217, 216, 232, 233), (209, 208, 224, 225), (216, 215, 231, 232), (223, 222, 238, 239), (208, 223, 239, 224), (215, 214, 230, 231), (222, 221, 237, 238), (214, 213, 229, 230), (221, 220, 236, 237), (213, 212, 228, 229), (220, 219, 235, 236), (240, 241, 245, 244), (324, 326, 240, 242), (326, 327, 241, 240), (327, 325, 243, 241), (247, 246, 250, 251), (243, 242, 246, 247), (242, 240, 244, 246), (241, 243, 247, 245), (249, 251, 255, 253), (246, 244, 248, 250), (245, 247, 251, 249), (244, 245, 249, 248), (255, 254, 258, 259), (248, 249, 253, 252), (251, 250, 254, 255), (250, 248, 252, 254), (258, 256, 260, 262), (254, 252, 256, 258), (253, 255, 259, 257), (252, 253, 257, 256), (261, 263, 267, 265), (257, 259, 263, 261), (256, 257, 261, 260), (259, 258, 262, 263), (267, 266, 270, 271), (260, 261, 265, 264), (263, 262, 266, 267), (262, 260, 264, 266), (269, 271, 275, 273), (266, 264, 268, 270), (265, 267, 271, 269), (264, 265, 269, 268), (273, 275, 279, 277), (268, 269, 273, 272), (271, 270, 274, 275), (270, 268, 272, 274), (279, 278, 282, 283), (272, 273, 277, 276), (275, 274, 278, 279), (274, 272, 276, 278), (281, 283, 287, 285), (278, 276, 280, 282), (277, 279, 283, 281), (276, 277, 281, 280), (284, 285, 289, 288), (280, 281, 285, 284), (283, 282, 286, 287), (282, 280, 284, 286), (287, 286, 290, 291), (286, 284, 288, 290), (285, 287, 291, 289), (323, 292, 293, 308), (308, 293, 294, 309), (309, 294, 295, 310), (310, 295, 296, 311), (311, 296, 297, 312), (312, 297, 298, 313), (313, 298, 299, 314), (314, 299, 300, 315), (315, 300, 301, 316), (316, 301, 302, 317), (317, 302, 303, 318), (318, 303, 304, 319), (319, 304, 305, 320), (320, 305, 306, 321), (321, 306, 307, 322), (322, 307, 292, 323), (78, 322, 323, 79), (77, 321, 322, 78), (76, 320, 321, 77), (75, 319, 320, 76), (74, 318, 319, 75), (73, 317, 318, 74), (72, 316, 317, 73), (71, 315, 316, 72), (70, 314, 315, 71), (69, 313, 314, 70), (68, 312, 313, 69), (67, 311, 312, 68), (66, 310, 311, 67), (65, 309, 310, 66), (64, 308, 309, 65), (79, 323, 308, 64), (37, 291, 290, 36), (297, 289, 291, 37), (296, 288, 289, 297), (288, 296, 36, 290), (196, 212, 325, 327), (195, 196, 327, 326), (211, 195, 326, 324), (212, 211, 324, 325)])
me_cylinder_001.polygons.foreach_set('use_smooth', [True] * 317)
me_cylinder_001.materials.append(mat_material_003)
me_cylinder_001.use_remesh_preserve_volume = False
me_cylinder_001.use_remesh_preserve_attributes = False
me_cylinder_001.use_mirror_vertex_groups = False
me_cylinder_001.update()
me_plane_002 = bpy.data.meshes.new('Plane.002')
me_plane_002.from_pydata([(8.025, 8.025, 0.0), (-8.025, 8.025, 0.0), (8.025, -8.025, 0.0), (-8.025, -8.025, 0.0)], [], [(0, 1, 3, 2)])
_uv = me_plane_002.uv_layers.new(name='UVMap')
_uv.uv.foreach_set('vector', [0.9999, 0.9999, 9.998e-05, 0.9999, 0.0001, 9.998e-05, 0.9999, 9.998e-05])
me_plane_002.materials.append(mat_material_004)
me_plane_002.use_remesh_preserve_volume = False
me_plane_002.use_remesh_preserve_attributes = False
me_plane_002.use_mirror_vertex_groups = False
me_plane_002.update()
me_cylinder = bpy.data.meshes.new('Cylinder')
me_cylinder.from_pydata([(0.01284, 1.244, 0.02794), (0.01284, 1.624, 0.4604), (0.249, 1.21, 0.02794), (0.4803, 1.539, 0.4604), (0.7029, 0.9296, 0.02794), (1.071, 1.18, 0.4604), (1.011, 0.5034, 0.02794), (1.469, 0.6388, 0.4604), (1.119, 8.507e-08, 0.02794), (1.608, 6.556e-08, 0.4604), (1.011, -0.5034, 0.02794), (1.469, -0.6388, 0.4604), (0.7029, -0.9296, 0.02794), (1.071, -1.18, 0.4604), (0.249, -1.21, 0.02794), (0.4803, -1.539, 0.4604), (0.01284, -1.244, 0.02794), (0.01284, -1.624, 0.4604), (-0.2233, -1.21, 0.02794), (-0.4546, -1.539, 0.4604), (-0.6772, -0.9296, 0.02794), (-1.046, -1.18, 0.4604), (-0.985, -0.5034, 0.02794), (-1.443, -0.6388, 0.4604), (-1.093, 1.581e-07, 0.02794), (-1.583, 1.584e-07, 0.4604), (-0.985, 0.5034, 0.02794), (-1.443, 0.6388, 0.4604), (-0.6772, 0.9296, 0.02794), (-1.046, 1.18, 0.4604), (-0.2233, 1.21, 0.02794), (-0.4546, 1.539, 0.4604), (0.7158, 1.544, 0.4604), (0.01284, 1.671, 0.4604), (1.312, 1.181, 0.4604), (1.71, 0.6394, 0.4604), (1.85, 6.556e-08, 0.4604), (1.71, -0.6394, 0.4604), (1.312, -1.181, 0.4604), (0.7158, -1.544, 0.4604), (0.01284, -1.671, 0.4604), (-0.6901, -1.544, 0.4604), (-1.286, -1.181, 0.4604), (-1.684, -0.6394, 0.4604), (-1.824, 1.585e-07, 0.4604), (-1.684, 0.6394, 0.4604), (-1.286, 1.181, 0.4604), (-0.6901, 1.544, 0.4604), (0.4803, 1.539, 0.4604), (0.01284, 1.624, 0.4604), (1.071, 1.18, 0.4604), (1.469, 0.6388, 0.4604), (1.608, 6.556e-08, 0.4604), (1.469, -0.6388, 0.4604), (1.071, -1.18, 0.4604), (0.4803, -1.539, 0.4604), (0.01284, -1.624, 0.4604), (-0.4546, -1.539, 0.4604), (-1.046, -1.18, 0.4604), (-1.443, -0.6388, 0.4604), (-1.583, 1.584e-07, 0.4604), (-1.443, 0.6388, 0.4604), (-1.046, 1.18, 0.4604), (-0.4546, 1.539, 0.4604), (0.3563, 1.131, 0.08684), (0.01284, 1.193, 0.08684), (0.7904, 0.8668, 0.08684), (1.082, 0.4692, 0.08684), (1.185, 1.013e-07, 0.08684), (1.082, -0.4692, 0.08684), (0.7904, -0.8668, 0.08684), (0.3563, -1.131, 0.08684), (0.01284, -1.193, 0.08684), (-0.3306, -1.131, 0.08684), (-0.7647, -0.8668, 0.08684), (-1.057, -0.4692, 0.08684), (-1.159, 1.695e-07, 0.08684), (-1.057, 0.4692, 0.08684), (-0.7647, 0.8668, 0.08684), (-0.3306, 1.131, 0.08684), (0.01284, 1.295, 0.02794), (0.5574, 1.217, 0.02794), (1.02, 0.9317, 0.02794), (1.328, 0.5042, 0.02794), (1.437, 8.507e-08, 0.02794), (1.328, -0.5042, 0.02794), (1.02, -0.9317, 0.02794), (0.5574, -1.217, 0.02794), (0.01284, -1.295, 0.02794), (-0.5317, -1.217, 0.02794), (-0.9939, -0.9317, 0.02794), (-1.303, -0.5042, 0.02794), (-1.411, 1.584e-07, 0.02794), (-1.303, 0.5042, 0.02794), (-0.9939, 0.9317, 0.02794), (-0.5317, 1.217, 0.02794)], [], [(80, 33, 32, 81), (81, 32, 34, 82), (82, 34, 35, 83), (83, 35, 36, 84), (84, 36, 37, 85), (85, 37, 38, 86), (86, 38, 39, 87), (87, 39, 40, 88), (88, 40, 41, 89), (89, 41, 42, 90), (90, 42, 43, 91), (91, 43, 44, 92), (92, 44, 45, 93), (93, 45, 46, 94), (31, 29, 62, 63), (94, 46, 47, 95), (95, 47, 33, 80), (0, 2, 4, 6, 8, 10, 12, 14, 16, 18, 20, 22, 24, 26, 28, 30), (1, 3, 32, 33), (3, 5, 34, 32), (5, 7, 35, 34), (7, 9, 36, 35), (9, 11, 37, 36), (11, 13, 38, 37), (13, 15, 39, 38), (15, 17, 40, 39), (17, 19, 41, 40), (19, 21, 42, 41), (21, 23, 43, 42), (23, 25, 44, 43), (25, 27, 45, 44), (27, 29, 46, 45), (29, 31, 47, 46), (31, 1, 33, 47), (61, 60, 76, 77), (17, 15, 55, 56), (3, 1, 49, 48), (1, 31, 63, 49), (19, 17, 56, 57), (5, 3, 48, 50), (21, 19, 57, 58), (7, 5, 50, 51), (23, 21, 58, 59), (9, 7, 51, 52), (25, 23, 59, 60), (11, 9, 52, 53), (27, 25, 60, 61), (13, 11, 53, 54), (29, 27, 61, 62), (15, 13, 54, 55), (64, 65, 79, 78, 77, 76, 75, 74, 73, 72, 71, 70, 69, 68, 67, 66), (54, 53, 69, 70), (62, 61, 77, 78), (55, 54, 70, 71), (63, 62, 78, 79), (56, 55, 71, 72), (48, 49, 65, 64), (49, 63, 79, 65), (57, 56, 72, 73), (50, 48, 64, 66), (58, 57, 73, 74), (51, 50, 66, 67), (59, 58, 74, 75), (52, 51, 67, 68), (60, 59, 75, 76), (53, 52, 68, 69), (2, 0, 80, 81), (4, 2, 81, 82), (6, 4, 82, 83), (8, 6, 83, 84), (10, 8, 84, 85), (12, 10, 85, 86), (14, 12, 86, 87), (16, 14, 87, 88), (18, 16, 88, 89), (20, 18, 89, 90), (22, 20, 90, 91), (24, 22, 91, 92), (26, 24, 92, 93), (28, 26, 93, 94), (30, 28, 94, 95), (0, 30, 95, 80)])
me_cylinder.polygons.foreach_set('use_smooth', [True] * 82)
me_cylinder.materials.append(mat_material)
me_cylinder.use_remesh_preserve_volume = False
me_cylinder.use_remesh_preserve_attributes = False
me_cylinder.use_mirror_vertex_groups = False
me_cylinder.update()
me_cylinder_011 = bpy.data.meshes.new('Cylinder.011')
me_cylinder_011.from_pydata([(0.0, 0.01469, 0.0), (0.0, 0.01469, 0.06395), (0.01039, 0.01039, 0.0), (0.01039, 0.01039, 0.06395), (0.01469, -6.423e-10, 0.0), (0.01469, -6.423e-10, 0.06395), (0.01039, -0.01039, 0.0), (0.01039, -0.01039, 0.06395), (0.0, -0.01469, 0.0), (-1.285e-09, -0.01469, 0.06395), (-0.01039, -0.01039, 0.0), (-0.01039, -0.01039, 0.06395), (-0.01469, 1.752e-10, 0.0), (-0.01469, 1.752e-10, 0.06395), (-0.01039, 0.01039, 0.0), (-0.01039, 0.01039, 0.06395), (0.004836, 0.004836, 0.06953), (-5.852e-11, 0.006839, 0.06953), (0.006839, -2.989e-10, 0.06953), (0.004836, -0.004836, 0.06953), (-6.564e-10, -0.006839, 0.06953), (-0.004836, -0.004836, 0.06953), (-0.006839, 8.155e-11, 0.06953), (-0.004836, 0.004836, 0.06953)], [], [(0, 1, 3, 2), (2, 3, 5, 4), (4, 5, 7, 6), (6, 7, 9, 8), (8, 9, 11, 10), (10, 11, 13, 12), (1, 15, 23, 17), (12, 13, 15, 14), (14, 15, 1, 0), (16, 17, 23, 22, 21, 20, 19, 18), (3, 1, 17, 16), (7, 5, 18, 19), (13, 11, 21, 22), (9, 7, 19, 20), (15, 13, 22, 23), (5, 3, 16, 18), (11, 9, 20, 21)])
me_cylinder_011.polygons.foreach_set('use_smooth', [True] * 17)
me_cylinder_011.materials.append(mat_yellow)
me_cylinder_011.use_remesh_preserve_volume = False
me_cylinder_011.use_remesh_preserve_attributes = False
me_cylinder_011.use_mirror_vertex_groups = False
me_cylinder_011.update()
me_cylinder_010 = bpy.data.meshes.new('Cylinder.010')
me_cylinder_010.from_pydata([(0.0, 0.01469, 0.0), (0.0, 0.01469, 0.06395), (0.01039, 0.01039, 0.0), (0.01039, 0.01039, 0.06395), (0.01469, -6.423e-10, 0.0), (0.01469, -6.423e-10, 0.06395), (0.01039, -0.01039, 0.0), (0.01039, -0.01039, 0.06395), (0.0, -0.01469, 0.0), (-1.285e-09, -0.01469, 0.06395), (-0.01039, -0.01039, 0.0), (-0.01039, -0.01039, 0.06395), (-0.01469, 1.752e-10, 0.0), (-0.01469, 1.752e-10, 0.06395), (-0.01039, 0.01039, 0.0), (-0.01039, 0.01039, 0.06395), (0.004836, 0.004836, 0.06953), (-5.852e-11, 0.006839, 0.06953), (0.006839, -2.989e-10, 0.06953), (0.004836, -0.004836, 0.06953), (-6.564e-10, -0.006839, 0.06953), (-0.004836, -0.004836, 0.06953), (-0.006839, 8.155e-11, 0.06953), (-0.004836, 0.004836, 0.06953)], [], [(0, 1, 3, 2), (2, 3, 5, 4), (4, 5, 7, 6), (6, 7, 9, 8), (8, 9, 11, 10), (10, 11, 13, 12), (1, 15, 23, 17), (12, 13, 15, 14), (14, 15, 1, 0), (16, 17, 23, 22, 21, 20, 19, 18), (3, 1, 17, 16), (7, 5, 18, 19), (13, 11, 21, 22), (9, 7, 19, 20), (15, 13, 22, 23), (5, 3, 16, 18), (11, 9, 20, 21)])
me_cylinder_010.polygons.foreach_set('use_smooth', [True] * 17)
me_cylinder_010.materials.append(mat_yellow)
me_cylinder_010.use_remesh_preserve_volume = False
me_cylinder_010.use_remesh_preserve_attributes = False
me_cylinder_010.use_mirror_vertex_groups = False
me_cylinder_010.update()
me_cylinder_009 = bpy.data.meshes.new('Cylinder.009')
me_cylinder_009.from_pydata([(0.0, 0.01469, 0.0), (0.0, 0.01469, 0.06395), (0.01039, 0.01039, 0.0), (0.01039, 0.01039, 0.06395), (0.01469, -6.423e-10, 0.0), (0.01469, -6.423e-10, 0.06395), (0.01039, -0.01039, 0.0), (0.01039, -0.01039, 0.06395), (0.0, -0.01469, 0.0), (-1.285e-09, -0.01469, 0.06395), (-0.01039, -0.01039, 0.0), (-0.01039, -0.01039, 0.06395), (-0.01469, 1.752e-10, 0.0), (-0.01469, 1.752e-10, 0.06395), (-0.01039, 0.01039, 0.0), (-0.01039, 0.01039, 0.06395), (0.004836, 0.004836, 0.06953), (-5.852e-11, 0.006839, 0.06953), (0.006839, -2.989e-10, 0.06953), (0.004836, -0.004836, 0.06953), (-6.564e-10, -0.006839, 0.06953), (-0.004836, -0.004836, 0.06953), (-0.006839, 8.155e-11, 0.06953), (-0.004836, 0.004836, 0.06953)], [], [(0, 1, 3, 2), (2, 3, 5, 4), (4, 5, 7, 6), (6, 7, 9, 8), (8, 9, 11, 10), (10, 11, 13, 12), (1, 15, 23, 17), (12, 13, 15, 14), (14, 15, 1, 0), (16, 17, 23, 22, 21, 20, 19, 18), (3, 1, 17, 16), (7, 5, 18, 19), (13, 11, 21, 22), (9, 7, 19, 20), (15, 13, 22, 23), (5, 3, 16, 18), (11, 9, 20, 21)])
me_cylinder_009.polygons.foreach_set('use_smooth', [True] * 17)
me_cylinder_009.materials.append(mat_yellow)
me_cylinder_009.use_remesh_preserve_volume = False
me_cylinder_009.use_remesh_preserve_attributes = False
me_cylinder_009.use_mirror_vertex_groups = False
me_cylinder_009.update()
me_cylinder_008 = bpy.data.meshes.new('Cylinder.008')
me_cylinder_008.from_pydata([(0.0, 0.01469, 0.0), (0.0, 0.01469, 0.06395), (0.01039, 0.01039, 0.0), (0.01039, 0.01039, 0.06395), (0.01469, -6.423e-10, 0.0), (0.01469, -6.423e-10, 0.06395), (0.01039, -0.01039, 0.0), (0.01039, -0.01039, 0.06395), (0.0, -0.01469, 0.0), (-1.285e-09, -0.01469, 0.06395), (-0.01039, -0.01039, 0.0), (-0.01039, -0.01039, 0.06395), (-0.01469, 1.752e-10, 0.0), (-0.01469, 1.752e-10, 0.06395), (-0.01039, 0.01039, 0.0), (-0.01039, 0.01039, 0.06395), (0.004836, 0.004836, 0.06953), (-5.852e-11, 0.006839, 0.06953), (0.006839, -2.989e-10, 0.06953), (0.004836, -0.004836, 0.06953), (-6.564e-10, -0.006839, 0.06953), (-0.004836, -0.004836, 0.06953), (-0.006839, 8.155e-11, 0.06953), (-0.004836, 0.004836, 0.06953)], [], [(0, 1, 3, 2), (2, 3, 5, 4), (4, 5, 7, 6), (6, 7, 9, 8), (8, 9, 11, 10), (10, 11, 13, 12), (1, 15, 23, 17), (12, 13, 15, 14), (14, 15, 1, 0), (16, 17, 23, 22, 21, 20, 19, 18), (3, 1, 17, 16), (7, 5, 18, 19), (13, 11, 21, 22), (9, 7, 19, 20), (15, 13, 22, 23), (5, 3, 16, 18), (11, 9, 20, 21)])
me_cylinder_008.polygons.foreach_set('use_smooth', [True] * 17)
me_cylinder_008.materials.append(mat_yellow)
me_cylinder_008.use_remesh_preserve_volume = False
me_cylinder_008.use_remesh_preserve_attributes = False
me_cylinder_008.use_mirror_vertex_groups = False
me_cylinder_008.update()
me_cylinder_007 = bpy.data.meshes.new('Cylinder.007')
me_cylinder_007.from_pydata([(0.0, 0.01469, 0.0), (0.0, 0.01469, 0.06395), (0.01039, 0.01039, 0.0), (0.01039, 0.01039, 0.06395), (0.01469, -6.423e-10, 0.0), (0.01469, -6.423e-10, 0.06395), (0.01039, -0.01039, 0.0), (0.01039, -0.01039, 0.06395), (0.0, -0.01469, 0.0), (-1.285e-09, -0.01469, 0.06395), (-0.01039, -0.01039, 0.0), (-0.01039, -0.01039, 0.06395), (-0.01469, 1.752e-10, 0.0), (-0.01469, 1.752e-10, 0.06395), (-0.01039, 0.01039, 0.0), (-0.01039, 0.01039, 0.06395), (0.004836, 0.004836, 0.06953), (-5.852e-11, 0.006839, 0.06953), (0.006839, -2.989e-10, 0.06953), (0.004836, -0.004836, 0.06953), (-6.564e-10, -0.006839, 0.06953), (-0.004836, -0.004836, 0.06953), (-0.006839, 8.155e-11, 0.06953), (-0.004836, 0.004836, 0.06953)], [], [(0, 1, 3, 2), (2, 3, 5, 4), (4, 5, 7, 6), (6, 7, 9, 8), (8, 9, 11, 10), (10, 11, 13, 12), (1, 15, 23, 17), (12, 13, 15, 14), (14, 15, 1, 0), (16, 17, 23, 22, 21, 20, 19, 18), (3, 1, 17, 16), (7, 5, 18, 19), (13, 11, 21, 22), (9, 7, 19, 20), (15, 13, 22, 23), (5, 3, 16, 18), (11, 9, 20, 21)])
me_cylinder_007.polygons.foreach_set('use_smooth', [True] * 17)
me_cylinder_007.materials.append(mat_yellow)
me_cylinder_007.use_remesh_preserve_volume = False
me_cylinder_007.use_remesh_preserve_attributes = False
me_cylinder_007.use_mirror_vertex_groups = False
me_cylinder_007.update()
me_cylinder_006 = bpy.data.meshes.new('Cylinder.006')
me_cylinder_006.from_pydata([(0.0, 0.01469, 0.0), (0.0, 0.01469, 0.06395), (0.01039, 0.01039, 0.0), (0.01039, 0.01039, 0.06395), (0.01469, -6.423e-10, 0.0), (0.01469, -6.423e-10, 0.06395), (0.01039, -0.01039, 0.0), (0.01039, -0.01039, 0.06395), (0.0, -0.01469, 0.0), (-1.285e-09, -0.01469, 0.06395), (-0.01039, -0.01039, 0.0), (-0.01039, -0.01039, 0.06395), (-0.01469, 1.752e-10, 0.0), (-0.01469, 1.752e-10, 0.06395), (-0.01039, 0.01039, 0.0), (-0.01039, 0.01039, 0.06395), (0.004836, 0.004836, 0.06953), (-5.852e-11, 0.006839, 0.06953), (0.006839, -2.989e-10, 0.06953), (0.004836, -0.004836, 0.06953), (-6.564e-10, -0.006839, 0.06953), (-0.004836, -0.004836, 0.06953), (-0.006839, 8.155e-11, 0.06953), (-0.004836, 0.004836, 0.06953)], [], [(0, 1, 3, 2), (2, 3, 5, 4), (4, 5, 7, 6), (6, 7, 9, 8), (8, 9, 11, 10), (10, 11, 13, 12), (1, 15, 23, 17), (12, 13, 15, 14), (14, 15, 1, 0), (16, 17, 23, 22, 21, 20, 19, 18), (3, 1, 17, 16), (7, 5, 18, 19), (13, 11, 21, 22), (9, 7, 19, 20), (15, 13, 22, 23), (5, 3, 16, 18), (11, 9, 20, 21)])
me_cylinder_006.polygons.foreach_set('use_smooth', [True] * 17)
me_cylinder_006.materials.append(mat_yellow)
me_cylinder_006.use_remesh_preserve_volume = False
me_cylinder_006.use_remesh_preserve_attributes = False
me_cylinder_006.use_mirror_vertex_groups = False
me_cylinder_006.update()
me_cylinder_005 = bpy.data.meshes.new('Cylinder.005')
me_cylinder_005.from_pydata([(0.0, 0.01469, 0.0), (0.0, 0.01469, 0.06395), (0.01039, 0.01039, 0.0), (0.01039, 0.01039, 0.06395), (0.01469, -6.423e-10, 0.0), (0.01469, -6.423e-10, 0.06395), (0.01039, -0.01039, 0.0), (0.01039, -0.01039, 0.06395), (0.0, -0.01469, 0.0), (-1.285e-09, -0.01469, 0.06395), (-0.01039, -0.01039, 0.0), (-0.01039, -0.01039, 0.06395), (-0.01469, 1.752e-10, 0.0), (-0.01469, 1.752e-10, 0.06395), (-0.01039, 0.01039, 0.0), (-0.01039, 0.01039, 0.06395), (0.004836, 0.004836, 0.06953), (-5.852e-11, 0.006839, 0.06953), (0.006839, -2.989e-10, 0.06953), (0.004836, -0.004836, 0.06953), (-6.564e-10, -0.006839, 0.06953), (-0.004836, -0.004836, 0.06953), (-0.006839, 8.155e-11, 0.06953), (-0.004836, 0.004836, 0.06953)], [], [(0, 1, 3, 2), (2, 3, 5, 4), (4, 5, 7, 6), (6, 7, 9, 8), (8, 9, 11, 10), (10, 11, 13, 12), (1, 15, 23, 17), (12, 13, 15, 14), (14, 15, 1, 0), (16, 17, 23, 22, 21, 20, 19, 18), (3, 1, 17, 16), (7, 5, 18, 19), (13, 11, 21, 22), (9, 7, 19, 20), (15, 13, 22, 23), (5, 3, 16, 18), (11, 9, 20, 21)])
me_cylinder_005.polygons.foreach_set('use_smooth', [True] * 17)
me_cylinder_005.materials.append(mat_green)
me_cylinder_005.use_remesh_preserve_volume = False
me_cylinder_005.use_remesh_preserve_attributes = False
me_cylinder_005.use_mirror_vertex_groups = False
me_cylinder_005.update()
me_cylinder_004 = bpy.data.meshes.new('Cylinder.004')
me_cylinder_004.from_pydata([(0.0, 0.01469, 0.0), (0.0, 0.01469, 0.06395), (0.01039, 0.01039, 0.0), (0.01039, 0.01039, 0.06395), (0.01469, -6.423e-10, 0.0), (0.01469, -6.423e-10, 0.06395), (0.01039, -0.01039, 0.0), (0.01039, -0.01039, 0.06395), (0.0, -0.01469, 0.0), (-1.285e-09, -0.01469, 0.06395), (-0.01039, -0.01039, 0.0), (-0.01039, -0.01039, 0.06395), (-0.01469, 1.752e-10, 0.0), (-0.01469, 1.752e-10, 0.06395), (-0.01039, 0.01039, 0.0), (-0.01039, 0.01039, 0.06395), (0.004836, 0.004836, 0.06953), (-5.852e-11, 0.006839, 0.06953), (0.006839, -2.989e-10, 0.06953), (0.004836, -0.004836, 0.06953), (-6.564e-10, -0.006839, 0.06953), (-0.004836, -0.004836, 0.06953), (-0.006839, 8.155e-11, 0.06953), (-0.004836, 0.004836, 0.06953)], [], [(0, 1, 3, 2), (2, 3, 5, 4), (4, 5, 7, 6), (6, 7, 9, 8), (8, 9, 11, 10), (10, 11, 13, 12), (1, 15, 23, 17), (12, 13, 15, 14), (14, 15, 1, 0), (16, 17, 23, 22, 21, 20, 19, 18), (3, 1, 17, 16), (7, 5, 18, 19), (13, 11, 21, 22), (9, 7, 19, 20), (15, 13, 22, 23), (5, 3, 16, 18), (11, 9, 20, 21)])
me_cylinder_004.polygons.foreach_set('use_smooth', [True] * 17)
me_cylinder_004.materials.append(mat_green)
me_cylinder_004.use_remesh_preserve_volume = False
me_cylinder_004.use_remesh_preserve_attributes = False
me_cylinder_004.use_mirror_vertex_groups = False
me_cylinder_004.update()
me_cylinder_003 = bpy.data.meshes.new('Cylinder.003')
me_cylinder_003.from_pydata([(0.0, 0.01469, 0.0), (0.0, 0.01469, 0.06395), (0.01039, 0.01039, 0.0), (0.01039, 0.01039, 0.06395), (0.01469, -6.423e-10, 0.0), (0.01469, -6.423e-10, 0.06395), (0.01039, -0.01039, 0.0), (0.01039, -0.01039, 0.06395), (0.0, -0.01469, 0.0), (-1.285e-09, -0.01469, 0.06395), (-0.01039, -0.01039, 0.0), (-0.01039, -0.01039, 0.06395), (-0.01469, 1.752e-10, 0.0), (-0.01469, 1.752e-10, 0.06395), (-0.01039, 0.01039, 0.0), (-0.01039, 0.01039, 0.06395), (0.004836, 0.004836, 0.06953), (-5.852e-11, 0.006839, 0.06953), (0.006839, -2.989e-10, 0.06953), (0.004836, -0.004836, 0.06953), (-6.564e-10, -0.006839, 0.06953), (-0.004836, -0.004836, 0.06953), (-0.006839, 8.155e-11, 0.06953), (-0.004836, 0.004836, 0.06953)], [], [(0, 1, 3, 2), (2, 3, 5, 4), (4, 5, 7, 6), (6, 7, 9, 8), (8, 9, 11, 10), (10, 11, 13, 12), (1, 15, 23, 17), (12, 13, 15, 14), (14, 15, 1, 0), (16, 17, 23, 22, 21, 20, 19, 18), (3, 1, 17, 16), (7, 5, 18, 19), (13, 11, 21, 22), (9, 7, 19, 20), (15, 13, 22, 23), (5, 3, 16, 18), (11, 9, 20, 21)])
me_cylinder_003.polygons.foreach_set('use_smooth', [True] * 17)
me_cylinder_003.materials.append(mat_sprikle_blue)
me_cylinder_003.use_remesh_preserve_volume = False
me_cylinder_003.use_remesh_preserve_attributes = False
me_cylinder_003.use_mirror_vertex_groups = False
me_cylinder_003.update()
me_cylinder_002 = bpy.data.meshes.new('Cylinder.002')
me_cylinder_002.from_pydata([(0.0, 0.01469, 0.0), (0.0, 0.01469, 0.06395), (0.01039, 0.01039, 0.0), (0.01039, 0.01039, 0.06395), (0.01469, -6.423e-10, 0.0), (0.01469, -6.423e-10, 0.06395), (0.01039, -0.01039, 0.0), (0.01039, -0.01039, 0.06395), (0.0, -0.01469, 0.0), (-1.285e-09, -0.01469, 0.06395), (-0.01039, -0.01039, 0.0), (-0.01039, -0.01039, 0.06395), (-0.01469, 1.752e-10, 0.0), (-0.01469, 1.752e-10, 0.06395), (-0.01039, 0.01039, 0.0), (-0.01039, 0.01039, 0.06395), (0.004836, 0.004836, 0.06953), (-5.852e-11, 0.006839, 0.06953), (0.006839, -2.989e-10, 0.06953), (0.004836, -0.004836, 0.06953), (-6.564e-10, -0.006839, 0.06953), (-0.004836, -0.004836, 0.06953), (-0.006839, 8.155e-11, 0.06953), (-0.004836, 0.004836, 0.06953)], [], [(0, 1, 3, 2), (2, 3, 5, 4), (4, 5, 7, 6), (6, 7, 9, 8), (8, 9, 11, 10), (10, 11, 13, 12), (1, 15, 23, 17), (12, 13, 15, 14), (14, 15, 1, 0), (16, 17, 23, 22, 21, 20, 19, 18), (3, 1, 17, 16), (7, 5, 18, 19), (13, 11, 21, 22), (9, 7, 19, 20), (15, 13, 22, 23), (5, 3, 16, 18), (11, 9, 20, 21)])
me_cylinder_002.polygons.foreach_set('use_smooth', [True] * 17)
me_cylinder_002.materials.append(mat_sprikle_blue)
me_cylinder_002.use_remesh_preserve_volume = False
me_cylinder_002.use_remesh_preserve_attributes = False
me_cylinder_002.use_mirror_vertex_groups = False
me_cylinder_002.update()

# ---- objects
ob_torus_002 = bpy.data.objects.new('Torus.002', me_torus_003)
ob_torus_001 = bpy.data.objects.new('Torus.001', me_torus_001)
ob_lamp = bpy.data.objects.new('Lamp', light_lamp)
ob_camera = bpy.data.objects.new('Camera', cam_camera)
ob_cylinder = bpy.data.objects.new('Cylinder', me_cylinder_001)
ob_plane_002 = bpy.data.objects.new('Plane.002', me_plane_002)
ob_cylinder_001 = bpy.data.objects.new('Cylinder.001', me_cylinder)
ob_sprinkle_009 = bpy.data.objects.new('sprinkle.009', me_cylinder_011)
ob_sprinkle_008 = bpy.data.objects.new('sprinkle.008', me_cylinder_010)
ob_sprinkle_007 = bpy.data.objects.new('sprinkle.007', me_cylinder_009)
ob_sprinkle_006 = bpy.data.objects.new('sprinkle.006', me_cylinder_008)
ob_sprinkle_005 = bpy.data.objects.new('sprinkle.005', me_cylinder_007)
ob_sprinkle_004 = bpy.data.objects.new('sprinkle.004', me_cylinder_006)
ob_sprinkle_003 = bpy.data.objects.new('sprinkle.003', me_cylinder_005)
ob_sprinkle_002 = bpy.data.objects.new('sprinkle.002', me_cylinder_004)
ob_sprinkle_001 = bpy.data.objects.new('sprinkle.001', me_cylinder_003)
ob_sprinkle = bpy.data.objects.new('sprinkle', me_cylinder_002)

# ---- transforms, parenting, visibility, modifiers, constraints
ob_torus_002.location = (-0.03617, -0.03615, 0.4672)
ob_torus_002.lineart.crease_threshold = 0.0
_vg = ob_torus_002.vertex_groups.new(name='Group')
_m = ob_torus_002.modifiers.new('Solidify', 'SOLIDIFY')
_m.thickness = 0.084
_m.nonmanifold_thickness_mode = 'FIXED'
_m.nonmanifold_merge_threshold = 0.0003
_m = ob_torus_002.modifiers.new('Subsurf', 'SUBSURF')
_m.uv_smooth = 'PRESERVE_CORNERS'
_m.quality = 2
_m.levels = 4
_m.show_only_control_edges = False
_m = ob_torus_002.modifiers.new('ParticleSystem 1', 'PARTICLE_SYSTEM')
ob_torus_001.location = (-0.03617, -0.03615, 0.4672)
ob_torus_001.lineart.crease_threshold = 0.0
_m = ob_torus_001.modifiers.new('Subsurf', 'SUBSURF')
_m.uv_smooth = 'PRESERVE_CORNERS'
_m.quality = 2
_m.levels = 2
_m.show_only_control_edges = False
ob_lamp.location = (-1.147, 0.1654, 5.904)
ob_lamp.rotation_euler = (0.6503, 0.05522, 1.866)
ob_lamp.lock_rotations_4d = False
ob_lamp.empty_display_type = 'ARROWS'
ob_lamp.color = (0.0, 0.0, 0.0, 0.0)
ob_lamp.lineart.crease_threshold = 0.0
ob_camera.location = (7.481, -6.508, 5.344)
ob_camera.rotation_euler = (1.109, 0.0, 0.8149)
ob_camera.lock_rotations_4d = False
ob_camera.empty_display_type = 'ARROWS'
ob_camera.color = (0.0, 0.0, 0.0, 0.0)
ob_camera.display_type = 'WIRE'
ob_camera.lineart.crease_threshold = 0.0
ob_cylinder.location = (-2.634, -0.01156, 1.2)
ob_cylinder.rotation_euler = (0.0, -0.0, -2.854)
ob_cylinder.lineart.crease_threshold = 0.0
_m = ob_cylinder.modifiers.new('Subsurf', 'SUBSURF')
_m.uv_smooth = 'PRESERVE_CORNERS'
_m.quality = 2
_m.levels = 5
_m.show_only_control_edges = False
ob_plane_002.location = (-0.07712, -0.04796, -0.04732)
ob_plane_002.scale = (1.763, 1.763, 1.763)
ob_plane_002.lineart.crease_threshold = 0.0
ob_cylinder_001.location = (-0.05584, -0.01042, -0.007623)
ob_cylinder_001.lineart.crease_threshold = 0.0
_m = ob_cylinder_001.modifiers.new('Subsurf', 'SUBSURF')
_m.uv_smooth = 'PRESERVE_CORNERS'
_m.quality = 2
_m.levels = 3
_m.show_only_control_edges = False
ob_sprinkle_009.location = (-0.9058, -0.04445, 1.267)
ob_sprinkle_009.scale = (1.0, 1.0, -0.876)
ob_sprinkle_009.lineart.crease_threshold = 0.0
_m = ob_sprinkle_009.modifiers.new('Mirror', 'MIRROR')
_m.use_axis = (False, False, True)
_m.use_clip = True
ob_sprinkle_008.location = (-0.9926, -0.07883, 1.269)
ob_sprinkle_008.scale = (1.0, 1.0, 0.4451)
ob_sprinkle_008.lineart.crease_threshold = 0.0
_m = ob_sprinkle_008.modifiers.new('Mirror', 'MIRROR')
_m.use_axis = (False, False, True)
_m.use_clip = True
ob_sprinkle_007.location = (-0.7705, 0.0147, 1.35)
ob_sprinkle_007.scale = (1.0, 1.0, -0.876)
ob_sprinkle_007.lineart.crease_threshold = 0.0
_m = ob_sprinkle_007.modifiers.new('Mirror', 'MIRROR')
_m.use_axis = (False, False, True)
_m.use_clip = True
ob_sprinkle_006.location = (-0.8573, -0.01968, 1.352)
ob_sprinkle_006.scale = (1.0, 1.0, 0.4451)
ob_sprinkle_006.lineart.crease_threshold = 0.0
_m = ob_sprinkle_006.modifiers.new('Mirror', 'MIRROR')
_m.use_axis = (False, False, True)
_m.use_clip = True
ob_sprinkle_005.location = (-0.9926, -0.07883, 1.269)
ob_sprinkle_005.scale = (1.0, 1.0, 0.4451)
ob_sprinkle_005.lineart.crease_threshold = 0.0
_m = ob_sprinkle_005.modifiers.new('Mirror', 'MIRROR')
_m.use_axis = (False, False, True)
_m.use_clip = True
ob_sprinkle_004.location = (-0.9058, -0.04445, 1.267)
ob_sprinkle_004.scale = (1.0, 1.0, -0.876)
ob_sprinkle_004.lineart.crease_threshold = 0.0
_m = ob_sprinkle_004.modifiers.new('Mirror', 'MIRROR')
_m.use_axis = (False, False, True)
_m.use_clip = True
ob_sprinkle_003.location = (-0.8818, -0.08975, 1.084)
ob_sprinkle_003.scale = (1.0, 1.0, -0.876)
ob_sprinkle_003.lineart.crease_threshold = 0.0
_m = ob_sprinkle_003.modifiers.new('Mirror', 'MIRROR')
_m.use_axis = (False, False, True)
_m.use_clip = True
ob_sprinkle_002.location = (-0.9686, -0.1241, 1.086)
ob_sprinkle_002.scale = (1.0, 1.0, 0.4451)
ob_sprinkle_002.lineart.crease_threshold = 0.0
_m = ob_sprinkle_002.modifiers.new('Mirror', 'MIRROR')
_m.use_axis = (False, False, True)
_m.use_clip = True
ob_sprinkle_001.location = (-0.7558, -0.09648, 0.9837)
ob_sprinkle_001.scale = (1.0, 1.0, 0.4451)
ob_sprinkle_001.lineart.crease_threshold = 0.0
_m = ob_sprinkle_001.modifiers.new('Mirror', 'MIRROR')
_m.use_axis = (False, False, True)
_m.use_clip = True
ob_sprinkle.location = (-0.669, -0.0621, 0.9823)
ob_sprinkle.scale = (1.0, 1.0, -0.876)
ob_sprinkle.lineart.crease_threshold = 0.0
_m = ob_sprinkle.modifiers.new('Mirror', 'MIRROR')
_m.use_axis = (False, False, True)
_m.use_clip = True

# ---- collection membership
col_collection_1.objects.link(ob_torus_002)
col_collection_1.objects.link(ob_torus_001)
col_collection_1.objects.link(ob_lamp)
col_collection_1.objects.link(ob_camera)
col_collection_2.objects.link(ob_cylinder)
col_collection_3.objects.link(ob_plane_002)
col_collection_3.objects.link(ob_cylinder_001)
col_collection_4.objects.link(ob_sprinkle_009)
col_collection_4.objects.link(ob_sprinkle_008)
col_collection_4.objects.link(ob_sprinkle_007)
col_collection_4.objects.link(ob_sprinkle_006)
col_collection_4.objects.link(ob_sprinkle_005)
col_collection_4.objects.link(ob_sprinkle_004)
col_collection_4.objects.link(ob_sprinkle_003)
col_collection_4.objects.link(ob_sprinkle_002)
col_collection_4.objects.link(ob_sprinkle_001)
col_collection_4.objects.link(ob_sprinkle)

# ---- scene / render settings (as saved in the file)
scene.camera = ob_camera
scene.frame_start = 1; scene.frame_end = 250; scene.frame_set(0)
scene.render.engine = 'CYCLES'
scene.render.resolution_percentage = 50
scene.render.dither_intensity = 0.0
scene.cycles.use_denoising = False
scene.cycles.samples = 128
scene.cycles.sampling_pattern = 'TABULATED_SOBOL'
scene.cycles.use_adaptive_sampling = False
scene.cycles.use_light_tree = False
scene.cycles.blur_glossy = 0.0
scene.cycles.sample_clamp_indirect = 0.0
scene.view_settings.view_transform = 'Standard'
bpy.context.view_layer.update()
